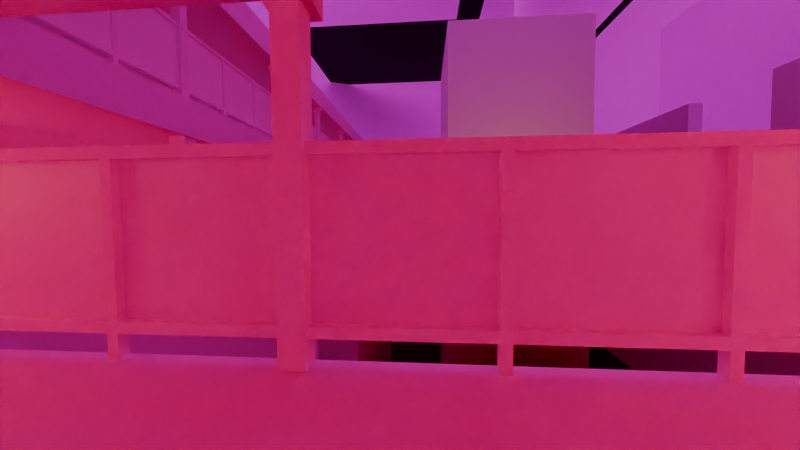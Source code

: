 # Source: Demo_scenario.blend  (saved by Blender 4.2.66; exported with 4.5.12 LTS)
import bpy
from mathutils import Matrix  # noqa: F401  (used for matrix-valued properties, if any)

bpy.ops.wm.read_factory_settings(use_empty=True)
scene = bpy.context.scene
scene.name = 'Scene'

# ---- collections
col_collection = bpy.data.collections.new('Collection'); scene.collection.children.link(col_collection)
col_collection_2 = bpy.data.collections.new('Collection 2'); scene.collection.children.link(col_collection_2)

# ---- images (referenced by path relative to the original .blend; pixels are not part of the script)
import os
ASSET_DIR = os.environ.get("B2B_ASSET_DIR", "")  # directory of the original .blend (textures are referenced by path, not embedded)
HERE = os.path.dirname(os.path.abspath(__file__))  # packed textures are extracted next to this script under _unpacked/

def load_image(name, relpath, width, height, colorspace="sRGB"):
    """Load a texture the original file referenced (path relative to the .blend, or extracted next to this script)."""
    p = next((c for c in (os.path.join(HERE, relpath), os.path.join(ASSET_DIR, relpath)) if relpath and os.path.exists(c)), "")
    if p:
        img = bpy.data.images.load(p, check_existing=True)
        img.name = name
    else:  # same state as the original file: an image datablock whose file is absent (Cycles renders it pink)
        img = bpy.data.images.new(name, width, height)
        img.source = "FILE"
        img.filepath = "//" + (relpath or name)
    img.colorspace_settings.name = colorspace
    return img
img_metal_no_copy_png = load_image('metal_no_copy.png', 'metal_no_copy.png', 1024, 1024, 'sRGB')
img_walls_png = load_image('walls.png', 'walls.png', 1024, 1024, 'sRGB')
img_bars_no_copy_png = load_image('bars_no_copy.png', 'bars_no_copy.png', 1024, 1024, 'sRGB')
img_buildings_png = load_image('buildings.png', 'buildings.png', 1024, 1024, 'sRGB')
img_sky1_png = load_image('sky1.png', 'sky1.png', 1024, 1024, 'sRGB')

# ---- materials (node trees are filled in below, after node groups)
mat_material = bpy.data.materials.new('Material')
mat_material.alpha_threshold = 0.0
mat_material.roughness = 0.5
mat_material.line_color = (0.0, 0.0, 0.0, 1.0)
mat_metal = bpy.data.materials.new('metal')
mat_material_001 = bpy.data.materials.new('Material.001')
mat_wall = bpy.data.materials.new('wall')
mat_bars = bpy.data.materials.new('bars')
mat_buildings = bpy.data.materials.new('buildings')

# ---- material node trees
mat_material.use_nodes = True; mat_material.node_tree.nodes.clear()
_N = mat_material.node_tree.nodes; _L = mat_material.node_tree.links
n0 = _N.new('ShaderNodeOutputMaterial'); n0.name = 'Material Output'; n0.location = (300, 300)
n1 = _N.new('ShaderNodeBsdfPrincipled'); n1.name = 'Principled BSDF'; n1.location = (10, 300)
n1.inputs[3].default_value = 1.45
_L.new(n1.outputs[0], n0.inputs[0])
n0.is_active_output = True
mat_metal.use_nodes = True; mat_metal.node_tree.nodes.clear()
_N = mat_metal.node_tree.nodes; _L = mat_metal.node_tree.links
n0 = _N.new('ShaderNodeBsdfPrincipled'); n0.name = 'Principled BSDF'; n0.location = (10, 300)
n0.inputs[2].default_value = 1.0
n1 = _N.new('ShaderNodeOutputMaterial'); n1.name = 'Material Output'; n1.location = (300, 300)
n2 = _N.new('ShaderNodeTexImage'); n2.name = 'Image Texture'; n2.location = (-280, 275)
n2.image = img_metal_no_copy_png
n2.interpolation = 'Closest'
_L.new(n0.outputs[0], n1.inputs[0])
_L.new(n2.outputs[0], n0.inputs[0])
n1.is_active_output = True
mat_material_001.use_nodes = True; mat_material_001.node_tree.nodes.clear()
_N = mat_material_001.node_tree.nodes; _L = mat_material_001.node_tree.links
n0 = _N.new('ShaderNodeBsdfPrincipled'); n0.name = 'Principled BSDF'; n0.location = (10, 300)
n0.inputs[0].default_value = (0.0, 0.0, 0.0, 1.0)
n0.inputs[2].default_value = 1.0
n1 = _N.new('ShaderNodeOutputMaterial'); n1.name = 'Material Output'; n1.location = (300, 300)
_L.new(n0.outputs[0], n1.inputs[0])
n1.is_active_output = True
mat_wall.use_nodes = True; mat_wall.node_tree.nodes.clear()
_N = mat_wall.node_tree.nodes; _L = mat_wall.node_tree.links
n0 = _N.new('ShaderNodeBsdfPrincipled'); n0.name = 'Principled BSDF'; n0.location = (10, 300)
n0.inputs[1].default_value = 1.0
n0.inputs[2].default_value = 1.0
n1 = _N.new('ShaderNodeOutputMaterial'); n1.name = 'Material Output'; n1.location = (300, 300)
n2 = _N.new('ShaderNodeTexImage'); n2.name = 'Image Texture'; n2.location = (-280, 275)
n2.image = img_walls_png
n2.interpolation = 'Closest'
_L.new(n0.outputs[0], n1.inputs[0])
_L.new(n2.outputs[0], n0.inputs[0])
n1.is_active_output = True
mat_bars.use_nodes = True; mat_bars.node_tree.nodes.clear()
_N = mat_bars.node_tree.nodes; _L = mat_bars.node_tree.links
n0 = _N.new('ShaderNodeBsdfPrincipled'); n0.name = 'Principled BSDF'; n0.location = (10, 300)
n1 = _N.new('ShaderNodeOutputMaterial'); n1.name = 'Material Output'; n1.location = (300, 300)
n2 = _N.new('ShaderNodeTexImage'); n2.name = 'Image Texture'; n2.location = (-280, 275)
n2.image = img_bars_no_copy_png
n2.interpolation = 'Closest'
_L.new(n0.outputs[0], n1.inputs[0])
_L.new(n2.outputs[0], n0.inputs[0])
_L.new(n2.outputs[1], n0.inputs[4])
n1.is_active_output = True
mat_buildings.use_nodes = True; mat_buildings.node_tree.nodes.clear()
_N = mat_buildings.node_tree.nodes; _L = mat_buildings.node_tree.links
n0 = _N.new('ShaderNodeBsdfPrincipled'); n0.name = 'Principled BSDF'; n0.location = (10, 300)
n0.inputs[2].default_value = 1.0
n1 = _N.new('ShaderNodeOutputMaterial'); n1.name = 'Material Output'; n1.location = (300, 300)
n2 = _N.new('ShaderNodeTexImage'); n2.name = 'Image Texture'; n2.location = (-280, 275)
n2.image = img_buildings_png
_L.new(n0.outputs[0], n1.inputs[0])
_L.new(n2.outputs[0], n0.inputs[0])
_L.new(n2.outputs[1], n0.inputs[4])
n1.is_active_output = True

# ---- world
world_world = bpy.data.worlds.new('World'); scene.world = world_world
world_world.use_nodes = True; world_world.node_tree.nodes.clear()
_N = world_world.node_tree.nodes; _L = world_world.node_tree.links
n0 = _N.new('ShaderNodeOutputWorld'); n0.name = 'World Output'; n0.location = (300, 300)
n1 = _N.new('ShaderNodeBackground'); n1.name = 'Background'; n1.location = (10, 300)
n1.inputs[1].default_value = 0.9
n2 = _N.new('ShaderNodeTexEnvironment'); n2.name = 'Environment Texture'; n2.location = (-190, 275)
n2.image = img_sky1_png
_L.new(n1.outputs[0], n0.inputs[0])
_L.new(n2.outputs[0], n1.inputs[0])
n0.is_active_output = True
world_world.color = (0.05088, 0.05088, 0.05088)
world_world.probe_resolution = '128'
world_world.sun_threshold = 15.0
world_world.sun_angle = 0.5136
world_world.use_sun_shadow = False
world_world.sun_shadow_jitter_overblur = 0.0

# ---- cameras
cam_camera_001 = bpy.data.cameras.new('Camera.001')
cam_camera_001.lens = 14.0

# ---- lights
light_point = bpy.data.lights.new('Point', 'POINT')
light_point.color = (1.0, 0.6919, 0.1503)
light_point.energy = 8233.0
light_point.shadow_soft_size = 11.92
light_point_001 = bpy.data.lights.new('Point.001', 'POINT')
light_point_001.color = (1.0, 0.5564, 0.1739)
light_point_001.energy = 4e+04
light_point_001.shadow_soft_size = 53.47
light_point_002 = bpy.data.lights.new('Point.002', 'POINT')
light_point_002.color = (1.0, 0.5564, 0.1739)
light_point_002.energy = 4e+04
light_point_002.shadow_soft_size = 53.47
light_point_003 = bpy.data.lights.new('Point.003', 'POINT')
light_point_003.color = (1.0, 0.6919, 0.1503)
light_point_003.energy = 8233.0
light_point_003.shadow_soft_size = 11.92
light_point_004 = bpy.data.lights.new('Point.004', 'POINT')
light_point_004.color = (1.0, 0.6919, 0.1503)
light_point_004.energy = 8233.0
light_point_004.shadow_soft_size = 11.92
light_point_005 = bpy.data.lights.new('Point.005', 'POINT')
light_point_005.color = (1.0, 0.6919, 0.1503)
light_point_005.energy = 8233.0
light_point_005.shadow_soft_size = 11.92
light_point_006 = bpy.data.lights.new('Point.006', 'POINT')
light_point_006.color = (0.8272, 0.8904, 0.8817)
light_point_006.energy = -4e+04
light_point_006.shadow_soft_size = 53.47
light_point_007 = bpy.data.lights.new('Point.007', 'POINT')
light_point_007.color = (0.8272, 0.8904, 0.8817)
light_point_007.energy = -4e+04
light_point_007.shadow_soft_size = 53.47

# ---- meshes
me_cube = bpy.data.meshes.new('Cube')
me_cube.from_pydata([(0.8675, 1.029, 1.0), (1.0, 1.0, -4.74), (1.0, -2.156, 1.0), (1.0, -2.156, -4.74), (-0.8675, 1.029, 1.0), (-1.0, 1.0, -4.74), (-1.0, -2.156, 1.0), (-1.0, -2.156, -4.74), (1.297, -2.156, -4.74), (1.297, -2.156, 1.0), (1.297, 1.0, -4.74), (1.297, 1.0, 1.0), (1.0, 1.0, 3.209), (1.0, -2.156, 3.209), (1.297, 1.0, 3.209), (1.297, -2.156, 3.209), (1.0, 1.381, -4.74), (-1.0, 1.381, -4.74), (0.8675, 1.352, 1.0), (-0.8675, 1.352, 1.0), (-1.0, 1.0, 1.0), (1.0, 1.0, 1.0), (-1.0, 1.381, 1.0), (1.0, 1.381, 1.0), (-0.8675, 1.0, 1.0), (-0.8675, 1.381, 1.0), (-1.0, 1.352, 1.0), (-1.0, 1.029, 1.0), (0.8675, 1.0, 1.0), (1.0, 1.029, 1.0), (1.0, 1.352, 1.0), (0.8675, 1.381, 1.0), (0.8675, 1.0, 3.665), (1.0, 1.0, 3.665), (0.8675, 1.381, 3.665), (1.0, 1.381, 3.665), (1.0, 1.029, 3.665), (-1.0, 1.352, 3.665), (-1.0, 1.381, 3.665), (-1.0, 1.0, 3.665), (-0.8675, 1.0, 3.665), (-0.8675, 1.029, 3.665), (-0.8675, 1.381, 3.665), (-0.8675, 1.352, 3.665), (-1.0, 1.029, 3.665), (0.8675, 1.029, 3.665), (1.0, 1.352, 3.665), (0.8675, 1.352, 3.665), (-0.8675, 1.029, 0.1731), (0.8675, 1.029, 0.1731), (-0.8675, 1.352, 0.1731), (0.8675, 1.352, 0.1731), (1.369, -2.661, -4.719), (1.369, -2.661, -4.189), (1.369, 2.573, -4.719), (1.369, 2.573, -4.189), (-41.24, -2.661, -4.719), (-41.24, -2.661, -4.189), (-41.24, 2.573, -4.719), (-41.24, 2.573, -4.189), (-40.46, 2.573, -4.719), (-40.46, 2.573, -4.189), (-40.46, -2.661, -4.719), (-40.46, -2.661, -4.189), (1.369, 2.409, -4.719), (1.369, 2.409, -4.189), (-41.24, 2.409, -4.719), (-41.24, 2.409, -4.189), (-40.46, 2.409, -4.189), (-40.46, 2.409, -4.719), (1.369, -2.556, -4.719), (-41.24, -2.556, -4.189), (-40.46, -2.556, -4.189), (-40.46, -2.556, -4.719), (1.369, -2.556, -4.189), (-41.24, -2.556, -4.719), (1.369, 2.409, 4.314), (1.369, 2.573, 4.314), (-40.46, 2.573, 4.314), (-41.24, 2.573, 4.314), (-41.24, -2.556, 4.314), (-41.24, -2.661, 4.314), (-40.46, -2.661, 4.314), (1.369, -2.661, 4.314), (-40.46, -2.556, 4.314), (-41.24, 2.409, 4.314), (-40.46, 2.409, 4.314), (1.369, -2.556, 4.314), (-16.2, 2.573, -4.719), (-16.2, -2.661, -4.189), (-16.2, 2.573, -4.189), (-16.2, -2.661, -4.719), (-16.2, 2.409, -4.719), (-16.2, 2.409, -4.189), (-16.2, -2.556, -4.719), (-16.2, -2.556, -4.189), (-16.2, -2.661, 4.314), (-16.2, 2.573, 4.314), (-16.2, 2.409, 4.314), (-16.2, -2.556, 4.314), (-21.1, 2.573, -4.189), (-21.1, -2.661, -4.719), (-21.1, 2.409, -4.189), (-21.1, -2.556, -4.189), (-21.1, 2.573, 4.314), (-21.1, 2.409, 4.314), (-21.1, -2.556, 4.314), (-21.1, 2.573, -4.719), (-21.1, -2.661, -4.189), (-21.1, 2.409, -4.719), (-21.1, -2.556, -4.719), (-21.1, -2.661, 4.314), (1.369, 2.573, 0.3301), (-41.24, 2.573, 0.3301), (-41.24, -2.556, 0.3301), (-41.24, 2.409, 0.3301), (-40.46, 2.573, 0.3301), (-40.46, -2.556, 0.3301), (-40.46, 2.409, 0.3301), (1.369, -2.556, 0.3301), (-40.46, -2.661, 0.3301), (1.369, -2.661, 0.3301), (1.369, 2.409, 0.3301), (-41.24, -2.661, 0.3301), (-16.2, 2.409, 0.3301), (-16.2, -2.661, 0.3301), (-16.2, 2.573, 0.3301), (-16.2, -2.556, 0.3301), (-21.1, -2.556, 0.3301), (-21.1, 2.573, 0.3301), (-21.1, 2.409, 0.3301), (-21.1, -2.661, 0.3301), (3.478, 2.571, 4.347), (3.478, 2.571, -4.347), (3.478, 1.394, 4.347), (3.478, 1.394, -4.347), (-6.564, 2.571, 4.347), (-6.564, 2.571, -4.347), (-6.564, 1.394, 4.347), (-6.564, 1.394, -4.347), (1.9, 0.9936, 2.218), (1.9, 0.9936, 1.944), (1.9, -2.211, 2.218), (1.9, -2.211, 1.944), (-1.113, 0.9936, 2.218), (-1.113, 0.9936, 1.944), (-1.113, -2.211, 2.218), (-1.113, -2.211, 1.944), (3.022, 1.0, 1.0), (3.022, 1.0, -4.74), (3.022, 1.381, 1.0), (3.022, 1.381, -4.74), (3.022, 1.029, 1.0), (3.022, 1.352, 1.0), (1.0, 1.029, 3.979), (1.0, 1.0, 3.979), (1.0, 1.352, 3.979), (1.0, 1.381, 3.979), (3.022, 1.029, 3.979), (3.022, 1.0, 3.979), (3.022, 1.352, 3.979), (3.022, 1.381, 3.979), (-1.0, -1.622, -4.74), (1.0, -1.622, 1.0), (-1.0, -1.622, 1.0), (1.0, -1.622, -4.74), (1.297, -1.622, -4.74), (1.297, -1.622, 1.0), (1.0, -1.622, 3.209), (1.297, -1.622, 3.209), (-22.22, -1.622, -4.74), (-22.22, -2.156, -4.74), (-22.22, -2.156, 1.0), (-22.22, -1.622, 1.0), (1.9, -1.602, 2.218), (1.9, -1.602, 1.944), (-1.113, -1.602, 2.218), (-1.113, -1.602, 1.944), (-22.24, -2.211, 1.944), (-22.24, -2.211, 2.218), (-22.24, -1.602, 2.218), (-22.24, -1.602, 1.944), (1.889, 0.9926, 3.406), (1.889, 0.9926, 3.133), (1.889, -2.212, 3.406), (1.889, -2.212, 3.133), (-1.124, 0.9926, 3.406), (-1.124, 0.9926, 3.133), (-1.124, -2.212, 3.406), (-1.124, -2.212, 3.133), (1.889, -1.603, 3.406), (1.889, -1.603, 3.133), (-1.124, -1.603, 3.406), (-1.124, -1.603, 3.133), (-22.25, -2.212, 3.133), (-22.25, -2.212, 3.406), (-22.25, -1.603, 3.406), (-22.25, -1.603, 3.133), (-22.34, -1.999, 3.209), (-22.34, -1.999, 1.0), (1.125, -1.999, 1.0), (1.125, -1.999, 3.209)], [], [(163, 164, 6, 2), (3, 2, 6, 7), (162, 164, 20, 5), (162, 165, 3, 7), (2, 3, 8, 9), (148, 152, 158, 159), (167, 11, 14, 169), (165, 1, 10, 166), (1, 21, 11, 10), (166, 167, 9, 8), (168, 13, 15, 169), (11, 21, 12, 14), (163, 2, 13, 168), (2, 9, 15, 13), (17, 22, 25, 31, 23, 16), (5, 20, 27, 26, 22, 17), (1, 5, 17, 16), (19, 4, 48, 50), (46, 35, 34, 47), (0, 28, 32, 45), (18, 0, 29, 30), (4, 19, 26, 27), (24, 4, 41, 40), (25, 19, 18, 31), (40, 41, 44, 39), (23, 31, 34, 35), (28, 0, 4, 24), (43, 42, 38, 37), (31, 18, 47, 34), (45, 32, 33, 36), (20, 24, 40, 39), (25, 22, 38, 42), (28, 21, 33, 32), (19, 25, 42, 43), (29, 0, 45, 36), (21, 29, 36, 33), (30, 23, 35, 46), (22, 26, 37, 38), (26, 19, 43, 37), (18, 30, 46, 47), (27, 20, 39, 44), (4, 27, 44, 41), (48, 49, 51, 50), (18, 19, 50, 51), (0, 18, 51, 49), (4, 0, 49, 48), (64, 54, 55, 65), (60, 58, 59, 61), (75, 56, 57, 71), (91, 52, 53, 89), (73, 62, 56, 75), (127, 99, 87, 119), (118, 86, 84, 117), (110, 101, 62, 73), (56, 62, 63, 57), (107, 60, 61, 100), (107, 109, 69, 60), (126, 97, 77, 112), (115, 85, 79, 113), (60, 69, 66, 58), (58, 66, 67, 59), (70, 64, 65, 74), (52, 70, 74, 53), (109, 110, 73, 69), (114, 80, 85, 115), (93, 95, 74, 65), (69, 73, 75, 66), (66, 75, 71, 67), (99, 96, 83, 87), (80, 81, 82, 84), (79, 85, 86, 78), (97, 98, 76, 77), (85, 80, 84, 86), (131, 111, 82, 120), (130, 105, 86, 118), (123, 81, 80, 114), (120, 82, 81, 123), (113, 79, 78, 116), (119, 87, 83, 121), (112, 77, 76, 122), (122, 76, 98, 124), (121, 83, 96, 125), (106, 111, 96, 99), (102, 103, 95, 93), (64, 70, 94, 92), (54, 64, 92, 88), (54, 88, 90, 55), (70, 52, 91, 94), (128, 106, 99, 127), (101, 91, 89, 108), (62, 101, 108, 63), (117, 84, 106, 128), (116, 78, 104, 129), (68, 72, 103, 102), (84, 82, 111, 106), (78, 86, 105, 104), (125, 96, 111, 131), (92, 94, 110, 109), (88, 92, 109, 107), (88, 107, 100, 90), (94, 91, 101, 110), (89, 125, 131, 108), (93, 124, 130, 102), (61, 116, 129, 100), (72, 117, 128, 103), (103, 128, 127, 95), (100, 129, 126, 90), (53, 121, 125, 89), (65, 122, 124, 93), (55, 112, 122, 65), (74, 119, 121, 53), (59, 113, 116, 61), (63, 120, 123, 57), (57, 123, 114, 71), (102, 130, 118, 68), (108, 131, 120, 63), (71, 114, 115, 67), (67, 115, 113, 59), (90, 126, 112, 55), (68, 118, 117, 72), (95, 127, 119, 74), (98, 97, 126, 124), (130, 129, 104, 105), (124, 126, 129, 130), (132, 134, 135, 133), (134, 138, 139, 135), (138, 136, 137, 139), (136, 132, 133, 137), (134, 132, 136, 138), (139, 137, 133, 135), (174, 142, 143, 175), (142, 146, 147, 143), (176, 144, 145, 177), (144, 140, 141, 145), (174, 140, 144, 176), (177, 145, 141, 175), (148, 149, 151, 150, 153, 152), (1, 16, 151, 149), (21, 1, 149, 148), (153, 150, 161, 160), (16, 23, 150, 151), (30, 29, 154, 156), (156, 154, 158, 160), (154, 155, 159, 158), (157, 156, 160, 161), (21, 148, 159, 155), (29, 21, 155, 154), (152, 153, 160, 158), (150, 23, 157, 161), (23, 30, 156, 157), (21, 163, 168, 12), (12, 168, 169, 14), (10, 11, 167, 166), (3, 165, 166, 8), (9, 167, 169, 15), (5, 1, 165, 162), (164, 162, 170, 173), (21, 28, 24, 20, 164, 163), (171, 172, 173, 170), (162, 7, 171, 170), (6, 164, 173, 172), (7, 6, 172, 171), (147, 177, 175, 143), (142, 174, 176, 146), (177, 181, 180, 176), (140, 174, 175, 141), (179, 180, 181, 178), (176, 180, 179, 146), (147, 178, 181, 177), (146, 179, 178, 147), (190, 191, 185, 184), (184, 185, 189, 188), (192, 186, 187, 193), (186, 187, 183, 182), (190, 182, 186, 192), (193, 187, 183, 191), (189, 193, 191, 185), (184, 190, 192, 188), (193, 197, 196, 192), (182, 183, 191, 190), (195, 194, 197, 196), (192, 196, 195, 188), (189, 194, 197, 193), (188, 189, 194, 195), (199, 198, 201, 200)])
me_cube.polygons.foreach_set('material_index', [3, 0, 3, 0, 0, 0, 0, 0, 0, 0, 0, 0, 3, 0, 0, 0, 0, 0, 0, 1, 0, 0, 1, 0, 0, 1, 0, 0, 1, 0, 1, 1, 1, 1, 1, 1, 1, 1, 1, 1, 1, 1, 0, 0, 0, 0, 0, 0, 0, 0, 0, 0, 0, 0, 0, 0, 0, 0, 0, 0, 0, 0, 0, 0, 0, 2, 0, 0, 0, 0, 0, 0, 0, 0, 0, 0, 0, 0, 0, 0, 0, 0, 0, 2, 0, 0, 0, 0, 0, 0, 0, 0, 0, 2, 0, 0, 0, 0, 0, 0, 0, 0, 0, 0, 0, 0, 0, 0, 0, 0, 0, 0, 0, 0, 0, 0, 0, 0, 0, 0, 0, 0, 0, 0, 0, 0, 0, 0, 0, 0, 3, 3, 3, 3, 3, 3, 0, 0, 0, 0, 0, 0, 0, 1, 1, 0, 1, 0, 0, 1, 3, 0, 0, 0, 0, 0, 3, 3, 3, 0, 3, 0, 3, 3, 3, 3, 3, 3, 3, 3, 3, 3, 3, 3, 3, 3, 3, 3, 3, 3, 3, 3, 3, 3, 3])
_uv = me_cube.uv_layers.new(name='UVMap')
_uv.uv.foreach_set('vector', [3.361, -0.2838, 2.815, -0.2838, 2.815, -0.7182, 3.361, -0.7182, 0.375, 0.75, 0.625, 0.75, 0.625, 1.0, 0.375, 1.0, 2.185, -0.1684, 2.185, 0.3875, 3.169, 0.3875, 3.169, -0.1684, 0.125, 0.708, 0.375, 0.708, 0.375, 0.75, 0.125, 0.75, 0.625, 0.75, 0.375, 0.75, 0.375, 0.75, 0.625, 0.75, 0.625, 0.5, 0.625, 0.5, 0.625, 0.5, 0.625, 0.5, 0.625, 0.708, 0.625, 0.5, 0.625, 0.5, 0.625, 0.708, 0.375, 0.708, 0.375, 0.5, 0.375, 0.5, 0.375, 0.708, 0.375, 0.5, 0.625, 0.5, 0.625, 0.5, 0.375, 0.5, 0.375, 0.708, 0.625, 0.708, 0.625, 0.75, 0.375, 0.75, 0.625, 0.708, 0.625, 0.75, 0.625, 0.75, 0.625, 0.708, 0.625, 0.5, 0.625, 0.5, 0.625, 0.5, 0.625, 0.5, 2.185, 0.3875, 1.984, 0.3875, 1.984, 0.6014, 2.185, 0.6014, 0.625, 0.75, 0.625, 0.75, 0.625, 0.75, 0.625, 0.75, 0.375, 0.25, 0.625, 0.25, 0.625, 0.2666, 0.625, 0.4834, 0.625, 0.5, 0.375, 0.5, 0.375, 0.25, 0.625, 0.25, 0.625, 0.25, 0.625, 0.25, 0.625, 0.25, 0.375, 0.25, 0.375, 0.5, 0.125, 0.5, 0.125, 0.5, 0.375, 0.5, 0.8714, 0.5, 0.8714, 0.5, 0.8714, 0.5, 0.8714, 0.5, 0.625, 0.5, 0.625, 0.5, 0.6416, 0.5, 0.6286, 0.5, 0.006557, 0.5869, 0.006557, 0.6142, 0.9849, 0.6142, 0.9849, 0.5869, 0.6286, 0.5, 0.6286, 0.5, 0.625, 0.5, 0.625, 0.5, 0.8714, 0.5, 0.8714, 0.5, 0.875, 0.5, 0.875, 0.5, 0.006557, 0.6142, 0.006557, 0.5869, 0.9849, 0.5869, 0.9849, 0.6142, 0.8584, 0.5, 0.8714, 0.5, 0.6286, 0.5, 0.6416, 0.5, 0.8584, 0.5, 0.8714, 0.5, 0.875, 0.5, 0.875, 0.5, 0.02022, 0.3722, 0.02022, 0.4979, 0.9986, 0.4979, 0.9986, 0.3722, 0.6416, 0.5, 0.6286, 0.5, 0.8714, 0.5, 0.8584, 0.5, 0.8714, 0.5, 0.8584, 0.5, 0.875, 0.5, 0.875, 0.5, 0.006557, 0.2528, 0.006557, 0.2801, 0.9849, 0.2801, 0.9849, 0.2528, 0.6286, 0.5, 0.6416, 0.5, 0.625, 0.5, 0.625, 0.5, 0.02022, 0.8266, 0.02022, 0.7008, 0.9986, 0.7008, 0.9986, 0.8266, 0.02022, 0.7008, 0.02022, 0.8266, 0.9986, 0.8266, 0.9986, 0.7008, 0.02022, 0.4979, 0.02022, 0.3722, 0.9986, 0.3722, 0.9986, 0.4979, 0.006557, 0.2801, 0.006557, 0.2528, 0.9849, 0.2528, 0.9849, 0.2801, 0.02022, 0.3722, 0.02022, 0.4979, 0.9986, 0.4979, 0.9986, 0.3722, 0.006557, 0.6142, 0.006557, 0.5869, 0.9849, 0.5869, 0.9849, 0.6142, 0.006557, 0.2801, 0.006557, 0.2528, 0.9849, 0.2528, 0.9849, 0.2801, 0.006557, 0.2528, 0.006557, 0.2801, 0.9849, 0.2801, 0.9849, 0.2528, 0.02022, 0.8266, 0.02022, 0.7008, 0.9986, 0.7008, 0.9986, 0.8266, 0.02022, 0.4979, 0.02022, 0.3722, 0.9986, 0.3722, 0.9986, 0.4979, 0.006557, 0.5869, 0.006557, 0.6142, 0.9849, 0.6142, 0.9849, 0.5869, 0.02022, 0.7008, 0.02022, 0.8266, 0.9986, 0.8266, 0.9986, 0.7008, 0.8714, 0.5, 0.6286, 0.5, 0.6286, 0.5, 0.8714, 0.5, 0.6286, 0.5, 0.8714, 0.5, 0.8714, 0.5, 0.6286, 0.5, 0.6286, 0.5, 0.6286, 0.5, 0.6286, 0.5, 0.6286, 0.5, 0.8714, 0.5, 0.6286, 0.5, 0.6286, 0.5, 0.8714, 0.5, 0.375, 0.2421, 0.375, 0.25, 0.625, 0.25, 0.625, 0.2421, 0.375, 0.4954, 0.375, 0.5, 0.625, 0.5, 0.625, 0.4954, 0.375, 0.745, 0.375, 0.75, 0.625, 0.75, 0.625, 0.745, 0.375, 0.8969, 0.375, 1.0, 0.625, 1.0, 0.625, 0.8969, 0.3704, 0.745, 0.3704, 0.75, 0.375, 0.75, 0.375, 0.745, 0.7719, 0.745, 0.7719, 0.745, 0.875, 0.745, 0.875, 0.745, 0.6296, 0.5079, 0.6296, 0.5079, 0.6296, 0.745, 0.6296, 0.745, 0.2568, 0.745, 0.2568, 0.75, 0.3704, 0.75, 0.3704, 0.745, 0.375, 0.75, 0.375, 0.7546, 0.625, 0.7546, 0.625, 0.75, 0.375, 0.3818, 0.375, 0.4954, 0.625, 0.4954, 0.625, 0.3818, 0.2568, 0.5, 0.2568, 0.5079, 0.3704, 0.5079, 0.3704, 0.5, 0.625, 0.3531, 0.625, 0.3531, 0.625, 0.25, 0.625, 0.25, 0.625, 0.5079, 0.625, 0.5079, 0.625, 0.5, 0.625, 0.5, 0.3704, 0.5, 0.3704, 0.5079, 0.375, 0.5079, 0.375, 0.5, 0.375, 0.5, 0.375, 0.5079, 0.625, 0.5079, 0.625, 0.5, 0.375, 0.005017, 0.375, 0.2421, 0.625, 0.2421, 0.625, 0.005017, 0.375, 0.0, 0.375, 0.005017, 0.625, 0.005017, 0.625, 0.0, 0.2568, 0.5079, 0.2568, 0.745, 0.3704, 0.745, 0.3704, 0.5079, 0.625, 0.745, 0.625, 0.745, 0.625, 0.5079, 0.625, 0.5079, 0.7719, 0.5079, 0.7719, 0.745, 0.875, 0.745, 0.875, 0.5079, 0.3704, 0.5079, 0.3704, 0.745, 0.375, 0.745, 0.375, 0.5079, 0.375, 0.5079, 0.375, 0.745, 0.625, 0.745, 0.625, 0.5079, 0.7719, 0.745, 0.7719, 0.75, 0.875, 0.75, 0.875, 0.745, 0.625, 0.745, 0.625, 0.75, 0.6296, 0.75, 0.6296, 0.745, 0.625, 0.5, 0.625, 0.5079, 0.6296, 0.5079, 0.6296, 0.5, 0.7719, 0.5, 0.7719, 0.5079, 0.875, 0.5079, 0.875, 0.5, 0.625, 0.5079, 0.625, 0.745, 0.6296, 0.745, 0.6296, 0.5079, 0.625, 0.8682, 0.625, 0.8682, 0.625, 0.7546, 0.625, 0.7546, 0.7432, 0.5079, 0.7432, 0.5079, 0.6296, 0.5079, 0.6296, 0.5079, 0.625, 0.75, 0.625, 0.75, 0.625, 0.745, 0.625, 0.745, 0.625, 0.7546, 0.625, 0.7546, 0.625, 0.75, 0.625, 0.75, 0.625, 0.5, 0.625, 0.5, 0.625, 0.4954, 0.625, 0.4954, 0.625, 0.005017, 0.625, 0.005017, 0.625, 0.0, 0.625, 0.0, 0.625, 0.25, 0.625, 0.25, 0.625, 0.2421, 0.625, 0.2421, 0.875, 0.5079, 0.875, 0.5079, 0.7719, 0.5079, 0.7719, 0.5079, 0.625, 1.0, 0.625, 1.0, 0.625, 0.8969, 0.625, 0.8969, 0.7432, 0.745, 0.7432, 0.75, 0.7719, 0.75, 0.7719, 0.745, 0.7432, 0.5079, 0.7432, 0.745, 0.7719, 0.745, 0.7719, 0.5079, 0.125, 0.5079, 0.125, 0.745, 0.2281, 0.745, 0.2281, 0.5079, 0.125, 0.5, 0.125, 0.5079, 0.2281, 0.5079, 0.2281, 0.5, 0.375, 0.25, 0.375, 0.3531, 0.625, 0.3531, 0.625, 0.25, 0.125, 0.745, 0.125, 0.75, 0.2281, 0.75, 0.2281, 0.745, 0.7432, 0.745, 0.7432, 0.745, 0.7719, 0.745, 0.7719, 0.745, 0.375, 0.8682, 0.375, 0.8969, 0.625, 0.8969, 0.625, 0.8682, 0.375, 0.7546, 0.375, 0.8682, 0.625, 0.8682, 0.625, 0.7546, 0.6296, 0.745, 0.6296, 0.745, 0.7432, 0.745, 0.7432, 0.745, 0.625, 0.4954, 0.625, 0.4954, 0.625, 0.3818, 0.625, 0.3818, 0.6296, 0.5079, 0.6296, 0.745, 0.7432, 0.745, 0.7432, 0.5079, 0.6296, 0.745, 0.6296, 0.75, 0.7432, 0.75, 0.7432, 0.745, 0.6296, 0.5, 0.6296, 0.5079, 0.7432, 0.5079, 0.7432, 0.5, 0.625, 0.8969, 0.625, 0.8969, 0.625, 0.8682, 0.625, 0.8682, 0.2281, 0.5079, 0.2281, 0.745, 0.2568, 0.745, 0.2568, 0.5079, 0.2281, 0.5, 0.2281, 0.5079, 0.2568, 0.5079, 0.2568, 0.5, 0.375, 0.3531, 0.375, 0.3818, 0.625, 0.3818, 0.625, 0.3531, 0.2281, 0.745, 0.2281, 0.75, 0.2568, 0.75, 0.2568, 0.745, 0.625, 0.8969, 0.625, 0.8969, 0.625, 0.8682, 0.625, 0.8682, 0.7719, 0.5079, 0.7719, 0.5079, 0.7432, 0.5079, 0.7432, 0.5079, 0.625, 0.4954, 0.625, 0.4954, 0.625, 0.3818, 0.625, 0.3818, 0.6296, 0.745, 0.6296, 0.745, 0.7432, 0.745, 0.7432, 0.745, 0.7432, 0.745, 0.7432, 0.745, 0.7719, 0.745, 0.7719, 0.745, 0.625, 0.3818, 0.625, 0.3818, 0.625, 0.3531, 0.625, 0.3531, 0.625, 1.0, 0.625, 1.0, 0.625, 0.8969, 0.625, 0.8969, 0.875, 0.5079, 0.875, 0.5079, 0.7719, 0.5079, 0.7719, 0.5079, 0.625, 0.25, 0.625, 0.25, 0.625, 0.2421, 0.625, 0.2421, 0.625, 0.005017, 0.625, 0.005017, 0.625, 0.0, 0.625, 0.0, 0.625, 0.5, 0.625, 0.5, 0.625, 0.4954, 0.625, 0.4954, 0.625, 0.7546, 0.625, 0.7546, 0.625, 0.75, 0.625, 0.75, 0.625, 0.75, 0.625, 0.75, 0.625, 0.745, 0.625, 0.745, 0.7432, 0.5079, 0.7432, 0.5079, 0.6296, 0.5079, 0.6296, 0.5079, 0.625, 0.8682, 0.625, 0.8682, 0.625, 0.7546, 0.625, 0.7546, 0.625, 0.745, 0.625, 0.745, 0.625, 0.5079, 0.625, 0.5079, 0.625, 0.5079, 0.625, 0.5079, 0.625, 0.5, 0.625, 0.5, 0.625, 0.3531, 0.625, 0.3531, 0.625, 0.25, 0.625, 0.25, 0.6296, 0.5079, 0.6296, 0.5079, 0.6296, 0.745, 0.6296, 0.745, 0.7719, 0.745, 0.7719, 0.745, 0.875, 0.745, 0.875, 0.745, 0.7719, 0.5079, 0.7719, 0.5, 0.625, 0.3531, 0.7719, 0.5079, 0.7432, 0.5079, 0.625, 0.3818, 0.7432, 0.5, 0.7432, 0.5079, 0.7719, 0.5079, 0.625, 0.3531, 0.625, 0.3818, 0.7432, 0.5079, 0.375, 0.0, 0.375, 0.25, 0.625, 0.25, 0.625, 0.0, 0.375, 0.25, 0.375, 0.5, 0.625, 0.5, 0.625, 0.25, 0.375, 0.5, 0.375, 0.75, 0.625, 0.75, 0.625, 0.5, 0.375, 0.75, 0.375, 1.0, 0.625, 1.0, 0.625, 0.75, 0.125, 0.5, 0.125, 0.75, 0.375, 0.75, 0.375, 0.5, 0.625, 0.5, 0.625, 0.75, 0.875, 0.75, 0.875, 0.5, 2.193, 0.5054, 1.964, 0.5054, 1.964, 0.4789, 2.193, 0.4789, 4.886, 0.5054, 3.755, 0.5054, 3.755, 0.4789, 4.886, 0.4789, 2.193, 0.5054, 3.167, 0.5054, 3.167, 0.4789, 2.193, 0.4789, 3.755, 0.5054, 4.886, 0.5054, 4.886, 0.4789, 3.755, 0.4789, 4.886, 0.4644, 4.886, 0.7158, 3.755, 0.7158, 3.755, 0.4644, 3.755, 0.4644, 3.755, 0.7158, 4.886, 0.7158, 4.886, 0.4644, 0.625, 0.5, 0.375, 0.5, 0.375, 0.5, 0.625, 0.5, 0.625, 0.5, 0.625, 0.5, 0.375, 0.5, 0.375, 0.5, 0.375, 0.5, 0.375, 0.5, 0.625, 0.5, 0.375, 0.5, 0.375, 0.5, 0.625, 0.5, 0.625, 0.5, 0.625, 0.5, 0.625, 0.5, 0.625, 0.5, 0.375, 0.5, 0.625, 0.5, 0.625, 0.5, 0.375, 0.5, 0.625, 0.5, 0.625, 0.5, 0.625, 0.5, 0.625, 0.5, 0.625, 0.5, 0.625, 0.5, 0.625, 0.5, 0.625, 0.5, 0.006557, 0.5869, 0.006557, 0.6142, 0.006557, 0.6142, 0.006557, 0.5869, 0.006557, 0.2528, 0.006557, 0.2801, 0.006557, 0.2801, 0.006557, 0.2528, 0.625, 0.5, 0.625, 0.5, 0.625, 0.5, 0.625, 0.5, 0.006557, 0.5869, 0.006557, 0.6142, 0.006557, 0.6142, 0.006557, 0.5869, 0.625, 0.5, 0.625, 0.5, 0.625, 0.5, 0.625, 0.5, 0.625, 0.5, 0.625, 0.5, 0.625, 0.5, 0.625, 0.5, 0.006557, 0.2528, 0.006557, 0.2801, 0.006557, 0.2801, 0.006557, 0.2528, 3.169, 0.3875, 2.185, 0.3875, 2.185, 0.6014, 3.169, 0.6014, 0.625, 0.5, 0.625, 0.708, 0.625, 0.708, 0.625, 0.5, 0.375, 0.5, 0.625, 0.5, 0.625, 0.708, 0.375, 0.708, 0.375, 0.75, 0.375, 0.708, 0.375, 0.708, 0.375, 0.75, 0.625, 0.75, 0.625, 0.708, 0.625, 0.708, 0.625, 0.75, 0.125, 0.5, 0.375, 0.5, 0.375, 0.708, 0.125, 0.708, 3.798, 0.3875, 3.798, -0.1684, -4.168, -0.1684, -4.168, 0.3875, 3.361, 1.845, 3.325, 1.845, 2.851, 1.845, 2.815, 1.845, 2.815, -0.2838, 3.361, -0.2838, 1.984, -0.1684, 1.984, 0.3875, 2.185, 0.3875, 2.185, -0.1684, 0.125, 0.708, 0.125, 0.75, 0.125, 0.75, 0.125, 0.708, 2.815, -0.7182, 2.815, -0.2838, -2.981, -0.2838, -2.981, -0.7182, 0.375, 1.0, 0.625, 1.0, 0.625, 1.0, 0.375, 1.0, 3.755, 0.4054, 3.755, 0.4644, 4.886, 0.4644, 4.886, 0.4054, 4.886, 0.4054, 4.886, 0.4644, 3.755, 0.4644, 3.755, 0.4054, 3.755, 0.4789, -4.174, 0.4789, -4.174, 0.5054, 3.755, 0.5054, 3.167, 0.5054, 2.193, 0.5054, 2.193, 0.4789, 3.167, 0.4789, 1.964, 0.5054, 2.193, 0.5054, 2.193, 0.4789, 1.964, 0.4789, 3.755, 0.4644, -4.174, 0.4644, -4.174, 0.4054, 3.755, 0.4054, 3.755, 0.4054, -4.174, 0.4054, -4.174, 0.4644, 3.755, 0.4644, 3.755, 0.5054, -4.174, 0.5054, -4.174, 0.4789, 3.755, 0.4789, 2.192, 0.6205, 2.192, 0.594, 1.964, 0.594, 1.964, 0.6205, 4.882, 0.6205, 4.882, 0.594, 3.751, 0.594, 3.751, 0.6205, 2.192, 0.6205, 3.166, 0.6205, 3.166, 0.594, 2.192, 0.594, 3.751, 0.6205, 3.751, 0.594, 4.882, 0.594, 4.882, 0.6205, 4.882, 0.4643, 4.882, 0.7157, 3.751, 0.7157, 3.751, 0.4643, 3.751, 0.4643, 3.751, 0.7157, 4.882, 0.7157, 4.882, 0.4643, 3.751, 0.4053, 3.751, 0.4643, 4.882, 0.4643, 4.882, 0.4053, 4.882, 0.4053, 4.882, 0.4643, 3.751, 0.4643, 3.751, 0.4053, 3.751, 0.594, -4.178, 0.594, -4.178, 0.6205, 3.751, 0.6205, 3.166, 0.6205, 3.166, 0.594, 2.192, 0.594, 2.192, 0.6205, 1.964, 0.6205, 1.964, 0.594, 2.192, 0.594, 2.192, 0.6205, 3.751, 0.4643, -4.178, 0.4643, -4.178, 0.4053, 3.751, 0.4053, 3.751, 0.4053, -4.178, 0.4053, -4.178, 0.4643, 3.751, 0.4643, 3.751, 0.6205, 3.751, 0.594, -4.178, 0.594, -4.178, 0.6205, -4.212, 0.3875, -4.212, 0.6014, 4.595, 0.6014, 4.595, 0.3875])
me_cube.materials.append(mat_material)
me_cube.materials.append(mat_metal)
me_cube.materials.append(mat_material_001)
me_cube.materials.append(mat_wall)
me_cube.use_mirror_vertex_groups = False
me_cube.update()
me_cube_001 = bpy.data.meshes.new('Cube.001')
me_cube_001.from_pydata([(-1.002, 0.001384, 1.002), (-1.064, -0.009364, 1.87), (-1.002, 0.03282, 1.002), (-1.064, 0.04357, 1.87), (-0.8368, 0.001384, 1.002), (-0.7749, -0.009364, 1.87), (-0.8368, 0.03282, 1.002), (-0.7749, 0.04357, 1.87), (-1.064, -0.009364, 1.95), (-1.064, 0.04357, 1.95), (-0.7749, 0.04357, 1.95), (-0.7749, -0.009364, 1.95), (-1.002, 0.001384, 1.874), (-1.002, 0.03282, 1.874), (-0.8368, 0.03282, 1.874), (-0.8368, 0.001384, 1.874), (-0.9546, 0.2368, 1.312), (-0.9546, 0.2502, 1.312), (-0.8844, 0.2368, 1.312), (-0.8844, 0.2502, 1.312), (-0.9546, 0.2368, 1.519), (-0.9546, 0.2502, 1.519), (-0.8844, 0.2502, 1.519), (-0.8844, 0.2368, 1.519), (-0.9546, 0.457, 1.312), (-0.9546, 0.4703, 1.312), (-0.8844, 0.457, 1.312), (-0.8844, 0.4703, 1.312), (-0.9546, 0.457, 1.519), (-0.9546, 0.4703, 1.519), (-0.8844, 0.4703, 1.519), (-0.8844, 0.457, 1.519), (-0.9546, 0.2368, 1.55), (-0.9546, 0.2502, 1.55), (-0.8844, 0.2502, 1.55), (-0.8844, 0.2368, 1.55), (-0.9546, 0.457, 1.55), (-0.9546, 0.4703, 1.55), (-0.8844, 0.4703, 1.55), (-0.8844, 0.457, 1.55), (-0.9546, 0.02572, 1.519), (-0.8844, 0.02572, 1.519), (-0.8844, 0.6732, 1.519), (-0.9546, 0.6732, 1.519), (-0.9546, 0.02572, 1.55), (-0.8844, 0.02572, 1.55), (-0.8844, 0.6732, 1.55), (-0.9546, 0.6732, 1.55), (-0.9546, 0.2368, 1.105), (-0.9546, 0.2502, 1.105), (-0.8844, 0.2502, 1.105), (-0.8844, 0.2368, 1.105), (-0.9546, 0.457, 1.105), (-0.9546, 0.4703, 1.105), (-0.8844, 0.4703, 1.105), (-0.8844, 0.457, 1.105), (-0.9546, 0.2368, 1.074), (-0.9546, 0.2502, 1.074), (-0.8844, 0.2502, 1.074), (-0.8844, 0.2368, 1.074), (-0.9546, 0.457, 1.074), (-0.9546, 0.4703, 1.074), (-0.8844, 0.4703, 1.074), (-0.8844, 0.457, 1.074), (-0.9546, 0.02572, 1.105), (-0.8844, 0.02572, 1.105), (-0.8844, 0.6732, 1.105), (-0.9546, 0.6732, 1.105), (-0.9546, 0.02572, 1.074), (-0.8844, 0.02572, 1.074), (-0.8844, 0.6732, 1.074), (-0.9546, 0.6732, 1.074), (-0.9546, 0.2502, 0.9844), (-0.9546, 0.2368, 0.9844), (-0.8844, 0.2502, 0.9844), (-0.8844, 0.2368, 0.9844), (-0.9546, 0.4703, 0.9844), (-0.9546, 0.457, 0.9844), (-0.8844, 0.4703, 0.9844), (-0.8844, 0.457, 0.9844), (-0.9372, 0.02352, 1.529), (-0.9372, 0.02352, 1.076), (-0.9372, 0.6683, 1.529), (-0.9372, 0.6683, 1.076)], [], [(0, 12, 13, 2), (2, 13, 14, 6), (6, 14, 15, 4), (4, 15, 12, 0), (2, 6, 4, 0), (5, 7, 10, 11), (10, 9, 8, 11), (3, 1, 8, 9), (1, 5, 11, 8), (7, 3, 9, 10), (1, 3, 7, 5), (16, 20, 21, 17), (17, 21, 22, 19), (18, 23, 20, 16), (17, 19, 18, 16), (24, 28, 29, 25), (25, 29, 30, 27), (27, 30, 31, 26), (26, 31, 28, 24), (25, 27, 26, 24), (21, 20, 32, 33), (20, 23, 41, 40), (31, 30, 38, 39), (34, 22, 31, 39), (29, 28, 36, 37), (33, 34, 39, 36), (23, 22, 34, 35), (32, 20, 40, 44), (33, 32, 35, 34), (37, 36, 39, 38), (22, 21, 28, 31), (21, 33, 36, 28), (40, 41, 45, 44), (42, 43, 47, 46), (37, 38, 46, 47), (29, 37, 47, 43), (35, 32, 44, 45), (38, 30, 42, 46), (23, 35, 45, 41), (30, 29, 43, 42), (16, 17, 49, 48), (17, 19, 50, 49), (18, 16, 48, 51), (24, 25, 53, 52), (25, 27, 54, 53), (27, 26, 55, 54), (26, 24, 52, 55), (49, 57, 56, 48), (48, 64, 65, 51), (55, 63, 62, 54), (58, 63, 55, 50), (53, 61, 60, 52), (57, 60, 63, 58), (51, 59, 58, 50), (56, 68, 64, 48), (62, 63, 79, 78), (57, 58, 74, 72), (50, 55, 52, 49), (49, 52, 60, 57), (64, 68, 69, 65), (66, 70, 71, 67), (61, 71, 70, 62), (53, 67, 71, 61), (59, 69, 68, 56), (62, 70, 66, 54), (51, 65, 69, 59), (54, 66, 67, 53), (19, 22, 23, 18, 51, 50), (72, 74, 75, 73), (76, 78, 79, 77), (60, 61, 76, 77), (58, 59, 75, 74), (56, 57, 72, 73), (63, 60, 77, 79), (61, 62, 78, 76), (59, 56, 73, 75), (80, 81, 83, 82)])
me_cube_001.polygons.foreach_set('material_index', [2, 2, 2, 2, 2, 2, 2, 2, 2, 2, 2, 2, 2, 2, 2, 2, 2, 2, 2, 2, 2, 2, 2, 2, 2, 2, 2, 2, 2, 2, 2, 2, 2, 2, 2, 2, 2, 2, 2, 2, 2, 2, 2, 2, 2, 2, 2, 2, 2, 2, 2, 2, 2, 2, 2, 2, 2, 2, 2, 2, 2, 2, 2, 2, 2, 2, 2, 2, 2, 2, 2, 2, 2, 2, 2, 2, 1])
_uv = me_cube_001.uv_layers.new(name='UVMap')
_uv.uv.foreach_set('vector', [-0.4386, 0.006548, -0.4386, 0.909, -0.3473, 0.909, -0.3473, 0.006548, 0.2058, 0.006548, 0.2058, 0.909, 0.6857, 0.909, 0.6857, 0.006548, -0.3473, 0.006548, -0.3473, 0.909, -0.4386, 0.909, -0.4386, 0.006548, 0.5042, 0.006548, 0.5042, 0.909, 0.3874, 0.909, 0.3874, 0.006548, 0.2058, 0.0634, 0.6857, 0.0634, 0.6857, 0.03085, 0.2058, 0.03085, -0.4697, 0.9048, -0.3161, 0.9048, -0.3161, 0.9885, -0.4697, 0.9885, 0.8653, 0.07453, 0.02628, 0.07453, 0.02628, 0.01973, 0.8653, 0.01973, -0.3161, 0.9048, -0.4697, 0.9048, -0.4697, 0.9885, -0.3161, 0.9885, 0.02628, 0.9048, 0.8653, 0.9048, 0.8653, 0.9885, 0.02628, 0.9885, 0.8653, 0.9048, 0.02628, 0.9048, 0.02628, 0.9885, 0.8653, 0.9885, 0.02628, 0.01973, 0.02628, 0.07453, 0.8653, 0.07453, 0.8653, 0.01973, 0.2446, 0.3276, 0.2446, 0.5422, 0.2834, 0.5422, 0.2834, 0.3276, 0.3438, 0.3276, 0.3438, 0.5422, 0.5477, 0.5422, 0.5477, 0.3276, 0.4706, 0.3276, 0.4706, 0.5422, 0.421, 0.5422, 0.421, 0.3276, 0.3438, 0.2884, 0.5477, 0.2884, 0.5477, 0.2746, 0.3438, 0.2746, 0.8835, 0.3276, 0.8835, 0.5422, 0.9222, 0.5422, 0.9222, 0.3276, 0.3438, 0.3276, 0.3438, 0.5422, 0.5477, 0.5422, 0.5477, 0.3276, 0.9222, 0.3276, 0.9222, 0.5422, 0.8835, 0.5422, 0.8835, 0.3276, 0.4706, 0.3276, 0.4706, 0.5422, 0.421, 0.5422, 0.421, 0.3276, 0.3438, 0.5163, 0.5477, 0.5163, 0.5477, 0.5025, 0.3438, 0.5025, 0.2834, 0.5422, 0.2446, 0.5422, 0.2446, 0.5741, 0.2834, 0.5741, 0.3438, 0.2746, 0.5477, 0.2746, 0.5477, 0.05605, 0.3438, 0.05605, 0.8835, 0.5422, 0.9222, 0.5422, 0.9222, 0.5741, 0.8835, 0.5741, 0.2834, 0.5741, 0.2834, 0.5422, 0.8835, 0.5422, 0.8835, 0.5741, 0.9222, 0.5422, 0.8835, 0.5422, 0.8835, 0.5741, 0.9222, 0.5741, 0.2795, 0.5404, 0.2795, 0.4698, 0.7179, 0.4698, 0.7179, 0.5404, 0.2446, 0.5422, 0.2834, 0.5422, 0.2834, 0.5741, 0.2446, 0.5741, 0.2446, 0.5741, 0.2446, 0.5422, -0.3679, 0.5422, -0.3679, 0.5741, 0.2795, 0.5404, 0.2512, 0.5404, 0.2512, 0.4698, 0.2795, 0.4698, 0.7463, 0.5404, 0.7179, 0.5404, 0.7179, 0.4698, 0.7463, 0.4698, 0.5477, 0.2884, 0.3438, 0.2884, 0.3438, 0.5025, 0.5477, 0.5025, 0.2834, 0.5422, 0.2834, 0.5741, 0.8835, 0.5741, 0.8835, 0.5422, 0.3438, 0.5422, 0.5477, 0.5422, 0.5477, 0.5741, 0.3438, 0.5741, 0.5477, 0.5422, 0.3438, 0.5422, 0.3438, 0.5741, 0.5477, 0.5741, 0.7463, 0.5404, 0.7463, 0.4698, 1.176, 0.4698, 1.176, 0.5404, 0.9222, 0.5422, 0.9222, 0.5741, 1.511, 0.5741, 1.511, 0.5422, 0.2512, 0.4698, 0.2512, 0.5404, -0.1963, 0.5404, -0.1963, 0.4698, 0.9222, 0.5741, 0.9222, 0.5422, 1.511, 0.5422, 1.511, 0.5741, 0.2446, 0.5422, 0.2446, 0.5741, -0.3679, 0.5741, -0.3679, 0.5422, 0.5477, 0.5163, 0.3438, 0.5163, 0.3438, 0.7264, 0.5477, 0.7264, 0.2446, 0.3276, 0.2834, 0.3276, 0.2834, 0.1131, 0.2446, 0.1131, 0.3438, 0.3276, 0.5477, 0.3276, 0.5477, 0.1131, 0.3438, 0.1131, 0.4706, 0.3276, 0.421, 0.3276, 0.421, 0.1131, 0.4706, 0.1131, 0.8835, 0.3276, 0.9222, 0.3276, 0.9222, 0.1131, 0.8835, 0.1131, 0.3438, 0.3276, 0.5477, 0.3276, 0.5477, 0.1131, 0.3438, 0.1131, 0.9222, 0.3276, 0.8835, 0.3276, 0.8835, 0.1131, 0.9222, 0.1131, 0.4706, 0.3276, 0.421, 0.3276, 0.421, 0.1131, 0.4706, 0.1131, 0.2834, 0.1131, 0.2834, 0.08111, 0.2446, 0.08111, 0.2446, 0.1131, 0.3438, 0.2746, 0.3438, 0.05605, 0.5477, 0.05605, 0.5477, 0.2746, 0.8835, 0.1131, 0.8835, 0.08111, 0.9222, 0.08111, 0.9222, 0.1131, 0.2834, 0.08111, 0.8835, 0.08111, 0.8835, 0.1131, 0.2834, 0.1131, 0.9222, 0.1131, 0.9222, 0.08111, 0.8835, 0.08111, 0.8835, 0.1131, 0.3438, 0.2884, 0.3438, 0.5025, 0.5477, 0.5025, 0.5477, 0.2884, 0.2446, 0.1131, 0.2446, 0.08111, 0.2834, 0.08111, 0.2834, 0.1131, 0.2446, 0.08111, -0.3679, 0.08111, -0.3679, 0.1131, 0.2446, 0.1131, 0.9222, 0.08111, 0.8835, 0.08111, 0.8835, -0.01154, 0.9222, -0.01154, 0.3438, 0.08111, 0.5477, 0.08111, 0.5477, -0.01154, 0.3438, -0.01154, 0.5477, 0.2884, 0.5477, 0.5025, 0.3438, 0.5025, 0.3438, 0.2884, 0.2834, 0.1131, 0.8835, 0.1131, 0.8835, 0.08111, 0.2834, 0.08111, 0.3438, 0.1131, 0.3438, 0.08111, 0.5477, 0.08111, 0.5477, 0.1131, 0.5477, 0.1131, 0.5477, 0.08111, 0.3438, 0.08111, 0.3438, 0.1131, 0.3438, 0.5163, 0.3438, 0.7264, 0.5477, 0.7264, 0.5477, 0.5163, 0.9222, 0.1131, 1.511, 0.1131, 1.511, 0.08111, 0.9222, 0.08111, 0.5477, 0.2746, 0.5477, 0.05605, 0.3438, 0.05605, 0.3438, 0.2746, 0.9222, 0.08111, 1.511, 0.08111, 1.511, 0.1131, 0.9222, 0.1131, 0.2446, 0.1131, -0.3679, 0.1131, -0.3679, 0.08111, 0.2446, 0.08111, 0.5477, 0.5163, 0.5477, 0.7264, 0.3438, 0.7264, 0.3438, 0.5163, 0.2834, 0.3276, 0.2834, 0.5422, 0.2446, 0.5422, 0.2446, 0.3276, 0.2446, 0.1131, 0.2834, 0.1131, 0.3438, 0.2884, 0.5477, 0.2884, 0.5477, 0.2746, 0.3438, 0.2746, 0.3438, 0.5163, 0.5477, 0.5163, 0.5477, 0.5025, 0.3438, 0.5025, 0.8835, 0.08111, 0.9222, 0.08111, 0.9222, -0.01154, 0.8835, -0.01154, 0.2834, 0.08111, 0.2446, 0.08111, 0.2446, -0.01154, 0.2834, -0.01154, 0.2446, 0.08111, 0.2834, 0.08111, 0.2834, -0.01154, 0.2446, -0.01154, 0.4706, 0.08111, 0.421, 0.08111, 0.421, -0.01154, 0.4706, -0.01154, 0.3438, 0.08111, 0.5477, 0.08111, 0.5477, -0.01154, 0.3438, -0.01154, 0.4706, 0.08111, 0.421, 0.08111, 0.421, -0.01154, 0.4706, -0.01154, -2.457, 2.578, -2.457, -1.578, 3.457, -1.578, 3.457, 2.578])
me_cube_001.materials.append(mat_material)
me_cube_001.materials.append(mat_bars)
me_cube_001.materials.append(mat_metal)
me_cube_001.use_mirror_vertex_groups = False
me_cube_001.update()
me_cube_002 = bpy.data.meshes.new('Cube.002')
me_cube_002.from_pydata([(-1.0, -1.0, -1.0), (-1.0, -1.0, 1.0), (-1.0, 1.0, -1.0), (-1.0, 1.0, 1.0), (1.0, -1.0, -1.0), (1.0, -1.0, 1.0), (1.0, 1.0, -1.0), (1.0, 1.0, 1.0), (-0.8891, -0.4822, -34.52), (-0.9407, -0.4822, -33.48), (-0.8891, 0.4822, -34.52), (-0.9407, 0.4822, -33.48), (0.9897, -0.4822, -0.3176), (0.9382, -0.4822, 0.7285), (0.9897, 0.4822, -0.3176), (0.9382, 0.4822, 0.7285), (0.949, -0.4822, -33.75), (0.8966, -0.4822, -34.79), (0.949, 0.4822, -33.75), (0.8966, 0.4822, -34.79), (-0.9028, -0.4822, 0.9909), (-0.9552, -0.4822, -0.0401), (-0.9028, 0.4822, 0.9909), (-0.9552, 0.4822, -0.0401)], [], [(0, 1, 3, 2), (2, 3, 7, 6), (6, 7, 5, 4), (4, 5, 1, 0), (2, 6, 4, 0), (7, 3, 1, 5), (8, 9, 11, 10), (10, 11, 15, 14), (14, 15, 13, 12), (12, 13, 9, 8), (10, 14, 12, 8), (15, 11, 9, 13), (16, 17, 19, 18), (18, 19, 23, 22), (22, 23, 21, 20), (20, 21, 17, 16), (18, 22, 20, 16), (23, 19, 17, 21)])
_uv = me_cube_002.uv_layers.new(name='UVMap')
_uv.uv.foreach_set('vector', [0.1212, 0.9343, 0.1212, 0.9902, 0.8814, 0.9902, 0.8814, 0.9343, 0.1185, 0.9343, 0.1185, 0.9902, 0.8787, 0.9902, 0.8787, 0.9343, 0.8814, 0.9343, 0.8814, 0.9902, 0.1212, 0.9902, 0.1212, 0.9343, 0.8787, 0.9343, 0.8787, 0.9902, 0.1185, 0.9902, 0.1185, 0.9343, 0.1185, 0.6754, 0.8787, 0.6754, 0.8787, 0.6195, 0.1185, 0.6195, 0.8787, 0.6754, 0.1185, 0.6754, 0.1185, 0.6195, 0.8787, 0.6195, 0.318, -0.002496, 0.318, 0.02674, 0.6846, 0.02674, 0.6846, -0.002496, 0.1606, -0.002496, 0.141, 0.02674, 0.8552, 0.9826, 0.8748, 0.9534, 0.6846, 0.9534, 0.6846, 0.9826, 0.318, 0.9826, 0.318, 0.9534, 0.8748, 0.9534, 0.8552, 0.9826, 0.141, 0.02674, 0.1606, -0.002496, 0.6846, -0.002496, 0.6846, 0.9534, 0.318, 0.9534, 0.318, -0.002496, 0.6846, 0.9826, 0.6846, 0.02674, 0.318, 0.02674, 0.318, 0.9826, 0.318, 0.01898, 0.318, -0.00983, 0.6846, -0.00983, 0.6846, 0.01898, 0.8593, 0.01898, 0.8394, -0.00983, 0.1355, 0.9611, 0.1554, 0.9899, 0.6846, 0.9899, 0.6846, 0.9611, 0.318, 0.9611, 0.318, 0.9899, 0.1554, 0.9899, 0.1355, 0.9611, 0.8394, -0.00983, 0.8593, 0.01898, 0.6846, 0.01898, 0.6846, 0.9899, 0.318, 0.9899, 0.318, 0.01898, 0.6846, 0.9611, 0.6846, -0.00983, 0.318, -0.00983, 0.318, 0.9611])
me_cube_002.materials.append(mat_metal)
me_cube_002.update()
me_cube_004 = bpy.data.meshes.new('Cube.004')
me_cube_004.from_pydata([(-1.0, -1.0, -1.0), (-1.0, -1.0, 1.0), (-1.0, 1.0, -1.0), (-1.0, 1.0, 1.0), (1.0, -1.0, -1.0), (1.0, -1.0, 1.0), (1.0, 1.0, -1.0), (1.0, 1.0, 1.0), (-0.8891, -0.4822, -34.52), (-0.9407, -0.4822, -33.48), (-0.8891, 0.4822, -34.52), (-0.9407, 0.4822, -33.48), (0.9897, -0.4822, -0.3176), (0.9382, -0.4822, 0.7285), (0.9897, 0.4822, -0.3176), (0.9382, 0.4822, 0.7285), (0.949, -0.4822, -33.75), (0.8966, -0.4822, -34.79), (0.949, 0.4822, -33.75), (0.8966, 0.4822, -34.79), (-0.9028, -0.4822, 0.9909), (-0.9552, -0.4822, -0.0401), (-0.9028, 0.4822, 0.9909), (-0.9552, 0.4822, -0.0401)], [], [(0, 1, 3, 2), (2, 3, 7, 6), (6, 7, 5, 4), (4, 5, 1, 0), (2, 6, 4, 0), (7, 3, 1, 5), (8, 9, 11, 10), (10, 11, 15, 14), (14, 15, 13, 12), (12, 13, 9, 8), (10, 14, 12, 8), (15, 11, 9, 13), (16, 17, 19, 18), (18, 19, 23, 22), (22, 23, 21, 20), (20, 21, 17, 16), (18, 22, 20, 16), (23, 19, 17, 21)])
_uv = me_cube_004.uv_layers.new(name='UVMap')
_uv.uv.foreach_set('vector', [0.1212, 0.9343, 0.1212, 0.9902, 0.8814, 0.9902, 0.8814, 0.9343, 0.1185, 0.9343, 0.1185, 0.9902, 0.8787, 0.9902, 0.8787, 0.9343, 0.8814, 0.9343, 0.8814, 0.9902, 0.1212, 0.9902, 0.1212, 0.9343, 0.8787, 0.9343, 0.8787, 0.9902, 0.1185, 0.9902, 0.1185, 0.9343, 0.1185, 0.6754, 0.8787, 0.6754, 0.8787, 0.6195, 0.1185, 0.6195, 0.8787, 0.6754, 0.1185, 0.6754, 0.1185, 0.6195, 0.8787, 0.6195, 0.318, -0.002496, 0.318, 0.02674, 0.6846, 0.02674, 0.6846, -0.002496, 0.1606, -0.002496, 0.141, 0.02674, 0.8552, 0.9826, 0.8748, 0.9534, 0.6846, 0.9534, 0.6846, 0.9826, 0.318, 0.9826, 0.318, 0.9534, 0.8748, 0.9534, 0.8552, 0.9826, 0.141, 0.02674, 0.1606, -0.002496, 0.6846, -0.002496, 0.6846, 0.9534, 0.318, 0.9534, 0.318, -0.002496, 0.6846, 0.9826, 0.6846, 0.02674, 0.318, 0.02674, 0.318, 0.9826, 0.318, 0.01898, 0.318, -0.00983, 0.6846, -0.00983, 0.6846, 0.01898, 0.8593, 0.01898, 0.8394, -0.00983, 0.1355, 0.9611, 0.1554, 0.9899, 0.6846, 0.9899, 0.6846, 0.9611, 0.318, 0.9611, 0.318, 0.9899, 0.1554, 0.9899, 0.1355, 0.9611, 0.8394, -0.00983, 0.8593, 0.01898, 0.6846, 0.01898, 0.6846, 0.9899, 0.318, 0.9899, 0.318, 0.01898, 0.6846, 0.9611, 0.6846, -0.00983, 0.318, -0.00983, 0.318, 0.9611])
me_cube_004.materials.append(mat_metal)
me_cube_004.update()
me_cube_005 = bpy.data.meshes.new('Cube.005')
me_cube_005.from_pydata([(-1.0, -1.0, -1.0), (-1.0, -1.0, 1.0), (-1.0, 1.0, -1.0), (-1.0, 1.0, 1.0), (1.0, -1.0, -1.0), (1.0, -1.0, 1.0), (1.0, 1.0, -1.0), (1.0, 1.0, 1.0), (-0.8891, -0.4822, -34.52), (-0.9407, -0.4822, -33.48), (-0.8891, 0.4822, -34.52), (-0.9407, 0.4822, -33.48), (0.9897, -0.4822, -0.3176), (0.9382, -0.4822, 0.7285), (0.9897, 0.4822, -0.3176), (0.9382, 0.4822, 0.7285), (0.949, -0.4822, -33.75), (0.8966, -0.4822, -34.79), (0.949, 0.4822, -33.75), (0.8966, 0.4822, -34.79), (-0.9028, -0.4822, 0.9909), (-0.9552, -0.4822, -0.0401), (-0.9028, 0.4822, 0.9909), (-0.9552, 0.4822, -0.0401)], [], [(0, 1, 3, 2), (2, 3, 7, 6), (6, 7, 5, 4), (4, 5, 1, 0), (2, 6, 4, 0), (7, 3, 1, 5), (8, 9, 11, 10), (10, 11, 15, 14), (14, 15, 13, 12), (12, 13, 9, 8), (10, 14, 12, 8), (15, 11, 9, 13), (16, 17, 19, 18), (18, 19, 23, 22), (22, 23, 21, 20), (20, 21, 17, 16), (18, 22, 20, 16), (23, 19, 17, 21)])
_uv = me_cube_005.uv_layers.new(name='UVMap')
_uv.uv.foreach_set('vector', [0.1212, 0.9343, 0.1212, 0.9902, 0.8814, 0.9902, 0.8814, 0.9343, 0.1185, 0.9343, 0.1185, 0.9902, 0.8787, 0.9902, 0.8787, 0.9343, 0.8814, 0.9343, 0.8814, 0.9902, 0.1212, 0.9902, 0.1212, 0.9343, 0.8787, 0.9343, 0.8787, 0.9902, 0.1185, 0.9902, 0.1185, 0.9343, 0.1185, 0.6754, 0.8787, 0.6754, 0.8787, 0.6195, 0.1185, 0.6195, 0.8787, 0.6754, 0.1185, 0.6754, 0.1185, 0.6195, 0.8787, 0.6195, 0.318, -0.002496, 0.318, 0.02674, 0.6846, 0.02674, 0.6846, -0.002496, 0.1606, -0.002496, 0.141, 0.02674, 0.8552, 0.9826, 0.8748, 0.9534, 0.6846, 0.9534, 0.6846, 0.9826, 0.318, 0.9826, 0.318, 0.9534, 0.8748, 0.9534, 0.8552, 0.9826, 0.141, 0.02674, 0.1606, -0.002496, 0.6846, -0.002496, 0.6846, 0.9534, 0.318, 0.9534, 0.318, -0.002496, 0.6846, 0.9826, 0.6846, 0.02674, 0.318, 0.02674, 0.318, 0.9826, 0.318, 0.01898, 0.318, -0.00983, 0.6846, -0.00983, 0.6846, 0.01898, 0.8593, 0.01898, 0.8394, -0.00983, 0.1355, 0.9611, 0.1554, 0.9899, 0.6846, 0.9899, 0.6846, 0.9611, 0.318, 0.9611, 0.318, 0.9899, 0.1554, 0.9899, 0.1355, 0.9611, 0.8394, -0.00983, 0.8593, 0.01898, 0.6846, 0.01898, 0.6846, 0.9899, 0.318, 0.9899, 0.318, 0.01898, 0.6846, 0.9611, 0.6846, -0.00983, 0.318, -0.00983, 0.318, 0.9611])
me_cube_005.materials.append(mat_metal)
me_cube_005.update()
me_cube_006 = bpy.data.meshes.new('Cube.006')
me_cube_006.from_pydata([(-1.0, -1.0, -1.0), (-1.0, -1.0, 1.0), (-1.0, 1.0, -1.0), (-1.0, 1.0, 1.0), (1.0, -1.0, -1.0), (1.0, -1.0, 1.0), (1.0, 1.0, -1.0), (1.0, 1.0, 1.0), (-0.8891, -0.4822, -34.52), (-0.9407, -0.4822, -33.48), (-0.8891, 0.4822, -34.52), (-0.9407, 0.4822, -33.48), (0.9897, -0.4822, -0.3176), (0.9382, -0.4822, 0.7285), (0.9897, 0.4822, -0.3176), (0.9382, 0.4822, 0.7285), (0.949, -0.4822, -33.75), (0.8966, -0.4822, -34.79), (0.949, 0.4822, -33.75), (0.8966, 0.4822, -34.79), (-0.9028, -0.4822, 0.9909), (-0.9552, -0.4822, -0.0401), (-0.9028, 0.4822, 0.9909), (-0.9552, 0.4822, -0.0401)], [], [(0, 1, 3, 2), (2, 3, 7, 6), (6, 7, 5, 4), (4, 5, 1, 0), (2, 6, 4, 0), (7, 3, 1, 5), (8, 9, 11, 10), (10, 11, 15, 14), (14, 15, 13, 12), (12, 13, 9, 8), (10, 14, 12, 8), (15, 11, 9, 13), (16, 17, 19, 18), (18, 19, 23, 22), (22, 23, 21, 20), (20, 21, 17, 16), (18, 22, 20, 16), (23, 19, 17, 21)])
_uv = me_cube_006.uv_layers.new(name='UVMap')
_uv.uv.foreach_set('vector', [0.1212, 0.9343, 0.1212, 0.9902, 0.8814, 0.9902, 0.8814, 0.9343, 0.1185, 0.9343, 0.1185, 0.9902, 0.8787, 0.9902, 0.8787, 0.9343, 0.8814, 0.9343, 0.8814, 0.9902, 0.1212, 0.9902, 0.1212, 0.9343, 0.8787, 0.9343, 0.8787, 0.9902, 0.1185, 0.9902, 0.1185, 0.9343, 0.1185, 0.6754, 0.8787, 0.6754, 0.8787, 0.6195, 0.1185, 0.6195, 0.8787, 0.6754, 0.1185, 0.6754, 0.1185, 0.6195, 0.8787, 0.6195, 0.318, -0.002496, 0.318, 0.02674, 0.6846, 0.02674, 0.6846, -0.002496, 0.1606, -0.002496, 0.141, 0.02674, 0.8552, 0.9826, 0.8748, 0.9534, 0.6846, 0.9534, 0.6846, 0.9826, 0.318, 0.9826, 0.318, 0.9534, 0.8748, 0.9534, 0.8552, 0.9826, 0.141, 0.02674, 0.1606, -0.002496, 0.6846, -0.002496, 0.6846, 0.9534, 0.318, 0.9534, 0.318, -0.002496, 0.6846, 0.9826, 0.6846, 0.02674, 0.318, 0.02674, 0.318, 0.9826, 0.318, 0.01898, 0.318, -0.00983, 0.6846, -0.00983, 0.6846, 0.01898, 0.8593, 0.01898, 0.8394, -0.00983, 0.1355, 0.9611, 0.1554, 0.9899, 0.6846, 0.9899, 0.6846, 0.9611, 0.318, 0.9611, 0.318, 0.9899, 0.1554, 0.9899, 0.1355, 0.9611, 0.8394, -0.00983, 0.8593, 0.01898, 0.6846, 0.01898, 0.6846, 0.9899, 0.318, 0.9899, 0.318, 0.01898, 0.6846, 0.9611, 0.6846, -0.00983, 0.318, -0.00983, 0.318, 0.9611])
me_cube_006.materials.append(mat_metal)
me_cube_006.update()
me_cube_007 = bpy.data.meshes.new('Cube.007')
me_cube_007.from_pydata([(-0.7953, 1.029, 1.736), (0.7953, 1.029, 1.736), (-0.8675, 1.352, 1.808), (0.8675, 1.352, 1.808), (-0.7953, 1.029, 1.006), (0.7953, 1.029, 1.006), (-0.8675, 1.352, 0.9335), (0.8675, 1.352, 0.9335), (-0.8675, 1.029, 1.808), (0.8675, 1.029, 1.808), (-0.8675, 1.029, 0.9335), (0.8675, 1.029, 0.9335), (-0.7953, 1.331, 1.736), (0.7953, 1.331, 1.736), (-0.7953, 1.331, 1.006), (0.7953, 1.331, 1.006), (0.7953, 1.055, 1.006), (0.7953, 1.055, 1.736), (-0.7953, 1.055, 1.736), (-0.7953, 1.055, 1.006), (0.4362, 1.029, 1.006), (0.4362, 1.029, 1.736), (0.4362, 1.055, 1.736), (0.4362, 1.055, 1.006), (-0.4105, 1.029, 1.006), (-0.4105, 1.029, 1.736), (-0.4105, 1.055, 1.736), (-0.4105, 1.055, 1.006)], [], [(8, 9, 3, 2), (10, 6, 7, 11), (9, 11, 7, 3), (17, 13, 15, 16), (2, 6, 10, 8), (3, 7, 6, 2), (1, 9, 8, 0), (4, 10, 11, 5), (5, 11, 9, 1), (0, 8, 10, 4), (12, 14, 15, 13), (18, 12, 13, 17), (19, 14, 12, 18), (16, 15, 14, 19), (5, 16, 19, 4), (19, 27, 24, 4), (0, 18, 17, 1), (1, 21, 20, 5), (21, 22, 23, 20), (17, 22, 21, 1), (5, 20, 23, 16), (16, 23, 22, 17), (24, 27, 26, 25), (4, 24, 25, 0), (0, 25, 26, 18), (18, 26, 27, 19)])
_uv = me_cube_007.uv_layers.new(name='UVMap')
_uv.uv.foreach_set('vector', [0.8714, 0.5, 0.6286, 0.5, 0.6286, 0.5, 0.8714, 0.5, 0.8714, 0.5, 0.8714, 0.5, 0.6286, 0.5, 0.6286, 0.5, 0.6286, 0.5, 0.6286, 0.5, 0.6286, 0.5, 0.6286, 0.5, 0.6387, 0.5, 0.6387, 0.5, 0.6387, 0.5, 0.6387, 0.5, 0.8714, 0.5, 0.8714, 0.5, 0.8714, 0.5, 0.8714, 0.5, 0.6286, 0.5, 0.6286, 0.5, 0.8714, 0.5, 0.8714, 0.5, 0.6387, 0.5, 0.6286, 0.5, 0.8714, 0.5, 0.8613, 0.5, 0.8613, 0.5, 0.8714, 0.5, 0.6286, 0.5, 0.6387, 0.5, 0.6387, 0.5, 0.6286, 0.5, 0.6286, 0.5, 0.6387, 0.5, 0.8613, 0.5, 0.8714, 0.5, 0.8714, 0.5, 0.8613, 0.5, 0.8613, 0.5, 0.8613, 0.5, 0.6387, 0.5, 0.6387, 0.5, 0.8613, 0.5, 0.8613, 0.5, 0.6387, 0.5, 0.6387, 0.5, 0.8613, 0.5, 0.8613, 0.5, 0.8613, 0.5, 0.8613, 0.5, 0.6387, 0.5, 0.6387, 0.5, 0.8613, 0.5, 0.8613, 0.5, 0.6387, 0.5, 0.6387, 0.5, 0.8613, 0.5, 0.8613, 0.5, 0.8613, 0.5, 0.8613, 0.5, 0.8613, 0.5, 0.8613, 0.5, 0.8613, 0.5, 0.8613, 0.5, 0.6387, 0.5, 0.6387, 0.5, 0.6387, 0.5, 0.6387, 0.5, 0.6387, 0.5, 0.6387, 0.5, 0.6387, 0.5, 0.6387, 0.5, 0.6387, 0.5, 0.6387, 0.5, 0.6387, 0.5, 0.6387, 0.5, 0.6387, 0.5, 0.6387, 0.5, 0.6387, 0.5, 0.6387, 0.5, 0.6387, 0.5, 0.6387, 0.5, 0.6387, 0.5, 0.6387, 0.5, 0.6387, 0.5, 0.6387, 0.5, 0.8613, 0.5, 0.8613, 0.5, 0.8613, 0.5, 0.8613, 0.5, 0.8613, 0.5, 0.8613, 0.5, 0.8613, 0.5, 0.8613, 0.5, 0.8613, 0.5, 0.8613, 0.5, 0.8613, 0.5, 0.8613, 0.5, 0.8613, 0.5, 0.8613, 0.5, 0.8613, 0.5, 0.8613, 0.5])
me_cube_007.materials.append(mat_material)
me_cube_007.use_mirror_vertex_groups = False
me_cube_007.update()
me_cube_010 = bpy.data.meshes.new('Cube.010')
me_cube_010.from_pydata([(-1.0, -1.0, -1.0), (-1.0, -1.0, 1.0), (-1.0, 1.0, -1.0), (-1.0, 1.0, 1.0), (1.0, -1.0, -1.0), (1.0, -1.0, 1.0), (1.0, 1.0, -1.0), (1.0, 1.0, 1.0), (-1.0, -16.76, 1.838), (-1.0, 16.76, 1.838), (1.0, -16.76, 1.838), (1.0, 16.76, 1.838), (-3.091, -4.885, 1.838), (-3.091, 4.885, 1.838), (-2.402, -4.885, 1.838), (-2.402, 4.885, 1.838), (21.96, -0.3447, 1.838), (-8.895, -0.3447, 1.838), (21.96, 0.3447, 1.838), (-8.895, 0.3447, 1.838), (18.57, 3.615, 1.662), (-18.63, 3.615, 1.662), (18.57, 3.857, 1.662), (-18.63, 3.857, 1.662), (-8.921, -5.604, 1.838), (-8.921, 0.2817, 1.838), (-4.402, -5.604, 1.838), (-4.402, 0.2817, 1.838), (-11.29, -20.05, 3.786), (-11.29, 26.88, 3.786), (-7.474, -20.05, 3.786), (-7.474, 26.88, 3.786), (3.667, -15.61, 1.838), (14.11, 16.24, 1.838), (5.567, -16.24, 1.838), (16.01, 15.61, 1.838)], [], [(0, 1, 3, 2), (2, 3, 7, 6), (6, 7, 5, 4), (4, 5, 1, 0), (2, 6, 4, 0), (7, 3, 1, 5), (11, 10, 8, 9), (15, 14, 12, 13), (19, 18, 16, 17), (23, 22, 20, 21), (27, 26, 24, 25), (31, 30, 28, 29), (35, 34, 32, 33)])
me_cube_010.polygons.foreach_set('material_index', [1, 1, 1, 1, 1, 1, 0, 0, 0, 0, 0, 0, 0])
_uv = me_cube_010.uv_layers.new(name='UVMap')
_uv.uv.foreach_set('vector', [0.375, 0.0, 0.625, 0.0, 0.625, 0.25, 0.375, 0.25, 0.375, 0.25, 0.625, 0.25, 0.625, 0.5, 0.375, 0.5, 0.375, 0.5, 0.625, 0.5, 0.625, 0.75, 0.375, 0.75, 0.375, 0.75, 0.625, 0.75, 0.625, 1.0, 0.375, 1.0, 0.125, 0.5, 0.375, 0.5, 0.375, 0.75, 0.125, 0.75, 0.625, 0.5, 0.875, 0.5, 0.875, 0.75, 0.625, 0.75, 0.625, 0.5, 0.625, 0.75, 0.875, 0.75, 0.875, 0.5, 0.625, 0.5, 0.625, 0.75, 0.875, 0.75, 0.875, 0.5, 0.625, 0.5, 0.625, 0.75, 0.875, 0.75, 0.875, 0.5, 0.625, 0.5, 0.625, 0.75, 0.875, 0.75, 0.875, 0.5, 0.625, 0.5, 0.625, 0.75, 0.875, 0.75, 0.875, 0.5, 0.625, 0.5, 0.625, 0.75, 0.875, 0.75, 0.875, 0.5, 0.625, 0.5, 0.625, 0.75, 0.875, 0.75, 0.875, 0.5])
me_cube_010.materials.append(mat_material_001)
me_cube_010.materials.append(mat_material)
me_cube_010.update()
me_cube_011 = bpy.data.meshes.new('Cube.011')
me_cube_011.from_pydata([(-1.0, -1.0, -1.0), (-1.0, -1.0, 1.0), (-1.0, 1.0, -1.0), (-1.0, 1.0, 1.0), (1.0, -1.0, -1.0), (1.0, -1.0, 1.0), (1.0, 1.0, -1.0), (1.0, 1.0, 1.0), (0.09559, 0.4463, 0.8253), (0.09559, 0.4463, 0.865), (0.09559, 5.478, 0.8253), (0.09559, 5.478, 0.865), (0.1487, 0.4463, 0.8253), (0.1487, 0.4463, 0.865), (0.1487, 5.478, 0.8253), (0.1487, 5.478, 0.865), (-0.4325, 0.4463, 0.8253), (-0.4325, 0.4463, 0.865), (-0.4325, 5.478, 0.8253), (-0.4325, 5.478, 0.865), (-0.3795, 0.4463, 0.8253), (-0.3795, 0.4463, 0.865), (-0.3795, 5.478, 0.8253), (-0.3795, 5.478, 0.865)], [], [(0, 1, 3, 2), (2, 3, 7, 6), (6, 7, 5, 4), (4, 5, 1, 0), (2, 6, 4, 0), (7, 3, 1, 5), (8, 9, 11, 10), (10, 11, 15, 14), (14, 15, 13, 12), (12, 13, 9, 8), (10, 14, 12, 8), (15, 11, 9, 13), (16, 17, 19, 18), (18, 19, 23, 22), (22, 23, 21, 20), (20, 21, 17, 16), (18, 22, 20, 16), (23, 19, 17, 21)])
_uv = me_cube_011.uv_layers.new(name='UVMap')
_uv.uv.foreach_set('vector', [0.375, 0.0, 0.625, 0.0, 0.625, 0.25, 0.375, 0.25, 0.375, 0.25, 0.625, 0.25, 0.625, 0.5, 0.375, 0.5, 0.375, 0.5, 0.625, 0.5, 0.625, 0.75, 0.375, 0.75, 0.375, 0.75, 0.625, 0.75, 0.625, 1.0, 0.375, 1.0, 0.125, 0.5, 0.375, 0.5, 0.375, 0.75, 0.125, 0.75, 0.625, 0.5, 0.875, 0.5, 0.875, 0.75, 0.625, 0.75, 0.375, 0.0, 0.625, 0.0, 0.625, 0.25, 0.375, 0.25, 0.375, 0.25, 0.625, 0.25, 0.625, 0.5, 0.375, 0.5, 0.375, 0.5, 0.625, 0.5, 0.625, 0.75, 0.375, 0.75, 0.375, 0.75, 0.625, 0.75, 0.625, 1.0, 0.375, 1.0, 0.125, 0.5, 0.375, 0.5, 0.375, 0.75, 0.125, 0.75, 0.625, 0.5, 0.875, 0.5, 0.875, 0.75, 0.625, 0.75, 0.375, 0.0, 0.625, 0.0, 0.625, 0.25, 0.375, 0.25, 0.375, 0.25, 0.625, 0.25, 0.625, 0.5, 0.375, 0.5, 0.375, 0.5, 0.625, 0.5, 0.625, 0.75, 0.375, 0.75, 0.375, 0.75, 0.625, 0.75, 0.625, 1.0, 0.375, 1.0, 0.125, 0.5, 0.375, 0.5, 0.375, 0.75, 0.125, 0.75, 0.625, 0.5, 0.875, 0.5, 0.875, 0.75, 0.625, 0.75])
me_cube_011.update()
me_cube_012 = bpy.data.meshes.new('Cube.012')
me_cube_012.from_pydata([(-1.002, 0.001384, 1.002), (-1.064, -0.009364, 1.87), (-1.002, 0.03282, 1.002), (-1.064, 0.04357, 1.87), (-0.8368, 0.001384, 1.002), (-0.7749, -0.009364, 1.87), (-0.8368, 0.03282, 1.002), (-0.7749, 0.04357, 1.87), (-1.064, -0.009364, 1.95), (-1.064, 0.04357, 1.95), (-0.7749, 0.04357, 1.95), (-0.7749, -0.009364, 1.95), (-1.002, 0.001384, 1.874), (-1.002, 0.03282, 1.874), (-0.8368, 0.03282, 1.874), (-0.8368, 0.001384, 1.874), (-0.9546, 0.2368, 1.312), (-0.9546, 0.2502, 1.312), (-0.8844, 0.2368, 1.312), (-0.8844, 0.2502, 1.312), (-0.9546, 0.2368, 1.519), (-0.9546, 0.2502, 1.519), (-0.8844, 0.2502, 1.519), (-0.8844, 0.2368, 1.519), (-0.9546, 0.457, 1.312), (-0.9546, 0.4703, 1.312), (-0.8844, 0.457, 1.312), (-0.8844, 0.4703, 1.312), (-0.9546, 0.457, 1.519), (-0.9546, 0.4703, 1.519), (-0.8844, 0.4703, 1.519), (-0.8844, 0.457, 1.519), (-0.9546, 0.2368, 1.55), (-0.9546, 0.2502, 1.55), (-0.8844, 0.2502, 1.55), (-0.8844, 0.2368, 1.55), (-0.9546, 0.457, 1.55), (-0.9546, 0.4703, 1.55), (-0.8844, 0.4703, 1.55), (-0.8844, 0.457, 1.55), (-0.9546, 0.02572, 1.519), (-0.8844, 0.02572, 1.519), (-0.8844, 0.6732, 1.519), (-0.9546, 0.6732, 1.519), (-0.9546, 0.02572, 1.55), (-0.8844, 0.02572, 1.55), (-0.8844, 0.6732, 1.55), (-0.9546, 0.6732, 1.55), (-0.9546, 0.2368, 1.105), (-0.9546, 0.2502, 1.105), (-0.8844, 0.2502, 1.105), (-0.8844, 0.2368, 1.105), (-0.9546, 0.457, 1.105), (-0.9546, 0.4703, 1.105), (-0.8844, 0.4703, 1.105), (-0.8844, 0.457, 1.105), (-0.9546, 0.2368, 1.074), (-0.9546, 0.2502, 1.074), (-0.8844, 0.2502, 1.074), (-0.8844, 0.2368, 1.074), (-0.9546, 0.457, 1.074), (-0.9546, 0.4703, 1.074), (-0.8844, 0.4703, 1.074), (-0.8844, 0.457, 1.074), (-0.9546, 0.02572, 1.105), (-0.8844, 0.02572, 1.105), (-0.8844, 0.6732, 1.105), (-0.9546, 0.6732, 1.105), (-0.9546, 0.02572, 1.074), (-0.8844, 0.02572, 1.074), (-0.8844, 0.6732, 1.074), (-0.9546, 0.6732, 1.074), (-0.9546, 0.2502, 0.9844), (-0.9546, 0.2368, 0.9844), (-0.8844, 0.2502, 0.9844), (-0.8844, 0.2368, 0.9844), (-0.9546, 0.4703, 0.9844), (-0.9546, 0.457, 0.9844), (-0.8844, 0.4703, 0.9844), (-0.8844, 0.457, 0.9844), (-0.9372, 0.02352, 1.529), (-0.9372, 0.02352, 1.076), (-0.9372, 0.6683, 1.529), (-0.9372, 0.6683, 1.076)], [], [(0, 12, 13, 2), (2, 13, 14, 6), (6, 14, 15, 4), (4, 15, 12, 0), (2, 6, 4, 0), (5, 7, 10, 11), (10, 9, 8, 11), (3, 1, 8, 9), (1, 5, 11, 8), (7, 3, 9, 10), (1, 3, 7, 5), (16, 20, 21, 17), (17, 21, 22, 19), (18, 23, 20, 16), (17, 19, 18, 16), (24, 28, 29, 25), (25, 29, 30, 27), (27, 30, 31, 26), (26, 31, 28, 24), (25, 27, 26, 24), (21, 20, 32, 33), (20, 23, 41, 40), (31, 30, 38, 39), (34, 22, 31, 39), (29, 28, 36, 37), (33, 34, 39, 36), (23, 22, 34, 35), (32, 20, 40, 44), (33, 32, 35, 34), (37, 36, 39, 38), (22, 21, 28, 31), (21, 33, 36, 28), (40, 41, 45, 44), (42, 43, 47, 46), (37, 38, 46, 47), (29, 37, 47, 43), (35, 32, 44, 45), (38, 30, 42, 46), (23, 35, 45, 41), (30, 29, 43, 42), (16, 17, 49, 48), (17, 19, 50, 49), (18, 16, 48, 51), (24, 25, 53, 52), (25, 27, 54, 53), (27, 26, 55, 54), (26, 24, 52, 55), (49, 57, 56, 48), (48, 64, 65, 51), (55, 63, 62, 54), (58, 63, 55, 50), (53, 61, 60, 52), (57, 60, 63, 58), (51, 59, 58, 50), (56, 68, 64, 48), (62, 63, 79, 78), (57, 58, 74, 72), (50, 55, 52, 49), (49, 52, 60, 57), (64, 68, 69, 65), (66, 70, 71, 67), (61, 71, 70, 62), (53, 67, 71, 61), (59, 69, 68, 56), (62, 70, 66, 54), (51, 65, 69, 59), (54, 66, 67, 53), (19, 22, 23, 18, 51, 50), (72, 74, 75, 73), (76, 78, 79, 77), (60, 61, 76, 77), (58, 59, 75, 74), (56, 57, 72, 73), (63, 60, 77, 79), (61, 62, 78, 76), (59, 56, 73, 75), (80, 81, 83, 82)])
me_cube_012.polygons.foreach_set('material_index', [2, 2, 2, 2, 2, 2, 2, 2, 2, 2, 2, 2, 2, 2, 2, 2, 2, 2, 2, 2, 2, 2, 2, 2, 2, 2, 2, 2, 2, 2, 2, 2, 2, 2, 2, 2, 2, 2, 2, 2, 2, 2, 2, 2, 2, 2, 2, 2, 2, 2, 2, 2, 2, 2, 2, 2, 2, 2, 2, 2, 2, 2, 2, 2, 2, 2, 2, 2, 2, 2, 2, 2, 2, 2, 2, 2, 1])
_uv = me_cube_012.uv_layers.new(name='UVMap')
_uv.uv.foreach_set('vector', [-0.4386, 0.006548, -0.4386, 0.909, -0.3473, 0.909, -0.3473, 0.006548, 0.2058, 0.006548, 0.2058, 0.909, 0.6857, 0.909, 0.6857, 0.006548, -0.3473, 0.006548, -0.3473, 0.909, -0.4386, 0.909, -0.4386, 0.006548, 0.5042, 0.006548, 0.5042, 0.909, 0.3874, 0.909, 0.3874, 0.006548, 0.2058, 0.0634, 0.6857, 0.0634, 0.6857, 0.03085, 0.2058, 0.03085, -0.4697, 0.9048, -0.3161, 0.9048, -0.3161, 0.9885, -0.4697, 0.9885, 0.8653, 0.07453, 0.02628, 0.07453, 0.02628, 0.01973, 0.8653, 0.01973, -0.3161, 0.9048, -0.4697, 0.9048, -0.4697, 0.9885, -0.3161, 0.9885, 0.02628, 0.9048, 0.8653, 0.9048, 0.8653, 0.9885, 0.02628, 0.9885, 0.8653, 0.9048, 0.02628, 0.9048, 0.02628, 0.9885, 0.8653, 0.9885, 0.02628, 0.01973, 0.02628, 0.07453, 0.8653, 0.07453, 0.8653, 0.01973, 0.2446, 0.3276, 0.2446, 0.5422, 0.2834, 0.5422, 0.2834, 0.3276, 0.3438, 0.3276, 0.3438, 0.5422, 0.5477, 0.5422, 0.5477, 0.3276, 0.4706, 0.3276, 0.4706, 0.5422, 0.421, 0.5422, 0.421, 0.3276, 0.3438, 0.2884, 0.5477, 0.2884, 0.5477, 0.2746, 0.3438, 0.2746, 0.8835, 0.3276, 0.8835, 0.5422, 0.9222, 0.5422, 0.9222, 0.3276, 0.3438, 0.3276, 0.3438, 0.5422, 0.5477, 0.5422, 0.5477, 0.3276, 0.9222, 0.3276, 0.9222, 0.5422, 0.8835, 0.5422, 0.8835, 0.3276, 0.4706, 0.3276, 0.4706, 0.5422, 0.421, 0.5422, 0.421, 0.3276, 0.3438, 0.5163, 0.5477, 0.5163, 0.5477, 0.5025, 0.3438, 0.5025, 0.2834, 0.5422, 0.2446, 0.5422, 0.2446, 0.5741, 0.2834, 0.5741, 0.3438, 0.2746, 0.5477, 0.2746, 0.5477, 0.05605, 0.3438, 0.05605, 0.8835, 0.5422, 0.9222, 0.5422, 0.9222, 0.5741, 0.8835, 0.5741, 0.2834, 0.5741, 0.2834, 0.5422, 0.8835, 0.5422, 0.8835, 0.5741, 0.9222, 0.5422, 0.8835, 0.5422, 0.8835, 0.5741, 0.9222, 0.5741, 0.2795, 0.5404, 0.2795, 0.4698, 0.7179, 0.4698, 0.7179, 0.5404, 0.2446, 0.5422, 0.2834, 0.5422, 0.2834, 0.5741, 0.2446, 0.5741, 0.2446, 0.5741, 0.2446, 0.5422, -0.3679, 0.5422, -0.3679, 0.5741, 0.2795, 0.5404, 0.2512, 0.5404, 0.2512, 0.4698, 0.2795, 0.4698, 0.7463, 0.5404, 0.7179, 0.5404, 0.7179, 0.4698, 0.7463, 0.4698, 0.5477, 0.2884, 0.3438, 0.2884, 0.3438, 0.5025, 0.5477, 0.5025, 0.2834, 0.5422, 0.2834, 0.5741, 0.8835, 0.5741, 0.8835, 0.5422, 0.3438, 0.5422, 0.5477, 0.5422, 0.5477, 0.5741, 0.3438, 0.5741, 0.5477, 0.5422, 0.3438, 0.5422, 0.3438, 0.5741, 0.5477, 0.5741, 0.7463, 0.5404, 0.7463, 0.4698, 1.176, 0.4698, 1.176, 0.5404, 0.9222, 0.5422, 0.9222, 0.5741, 1.511, 0.5741, 1.511, 0.5422, 0.2512, 0.4698, 0.2512, 0.5404, -0.1963, 0.5404, -0.1963, 0.4698, 0.9222, 0.5741, 0.9222, 0.5422, 1.511, 0.5422, 1.511, 0.5741, 0.2446, 0.5422, 0.2446, 0.5741, -0.3679, 0.5741, -0.3679, 0.5422, 0.5477, 0.5163, 0.3438, 0.5163, 0.3438, 0.7264, 0.5477, 0.7264, 0.2446, 0.3276, 0.2834, 0.3276, 0.2834, 0.1131, 0.2446, 0.1131, 0.3438, 0.3276, 0.5477, 0.3276, 0.5477, 0.1131, 0.3438, 0.1131, 0.4706, 0.3276, 0.421, 0.3276, 0.421, 0.1131, 0.4706, 0.1131, 0.8835, 0.3276, 0.9222, 0.3276, 0.9222, 0.1131, 0.8835, 0.1131, 0.3438, 0.3276, 0.5477, 0.3276, 0.5477, 0.1131, 0.3438, 0.1131, 0.9222, 0.3276, 0.8835, 0.3276, 0.8835, 0.1131, 0.9222, 0.1131, 0.4706, 0.3276, 0.421, 0.3276, 0.421, 0.1131, 0.4706, 0.1131, 0.2834, 0.1131, 0.2834, 0.08111, 0.2446, 0.08111, 0.2446, 0.1131, 0.3438, 0.2746, 0.3438, 0.05605, 0.5477, 0.05605, 0.5477, 0.2746, 0.8835, 0.1131, 0.8835, 0.08111, 0.9222, 0.08111, 0.9222, 0.1131, 0.2834, 0.08111, 0.8835, 0.08111, 0.8835, 0.1131, 0.2834, 0.1131, 0.9222, 0.1131, 0.9222, 0.08111, 0.8835, 0.08111, 0.8835, 0.1131, 0.3438, 0.2884, 0.3438, 0.5025, 0.5477, 0.5025, 0.5477, 0.2884, 0.2446, 0.1131, 0.2446, 0.08111, 0.2834, 0.08111, 0.2834, 0.1131, 0.2446, 0.08111, -0.3679, 0.08111, -0.3679, 0.1131, 0.2446, 0.1131, 0.9222, 0.08111, 0.8835, 0.08111, 0.8835, -0.01154, 0.9222, -0.01154, 0.3438, 0.08111, 0.5477, 0.08111, 0.5477, -0.01154, 0.3438, -0.01154, 0.5477, 0.2884, 0.5477, 0.5025, 0.3438, 0.5025, 0.3438, 0.2884, 0.2834, 0.1131, 0.8835, 0.1131, 0.8835, 0.08111, 0.2834, 0.08111, 0.3438, 0.1131, 0.3438, 0.08111, 0.5477, 0.08111, 0.5477, 0.1131, 0.5477, 0.1131, 0.5477, 0.08111, 0.3438, 0.08111, 0.3438, 0.1131, 0.3438, 0.5163, 0.3438, 0.7264, 0.5477, 0.7264, 0.5477, 0.5163, 0.9222, 0.1131, 1.511, 0.1131, 1.511, 0.08111, 0.9222, 0.08111, 0.5477, 0.2746, 0.5477, 0.05605, 0.3438, 0.05605, 0.3438, 0.2746, 0.9222, 0.08111, 1.511, 0.08111, 1.511, 0.1131, 0.9222, 0.1131, 0.2446, 0.1131, -0.3679, 0.1131, -0.3679, 0.08111, 0.2446, 0.08111, 0.5477, 0.5163, 0.5477, 0.7264, 0.3438, 0.7264, 0.3438, 0.5163, 0.2834, 0.3276, 0.2834, 0.5422, 0.2446, 0.5422, 0.2446, 0.3276, 0.2446, 0.1131, 0.2834, 0.1131, 0.3438, 0.2884, 0.5477, 0.2884, 0.5477, 0.2746, 0.3438, 0.2746, 0.3438, 0.5163, 0.5477, 0.5163, 0.5477, 0.5025, 0.3438, 0.5025, 0.8835, 0.08111, 0.9222, 0.08111, 0.9222, -0.01154, 0.8835, -0.01154, 0.2834, 0.08111, 0.2446, 0.08111, 0.2446, -0.01154, 0.2834, -0.01154, 0.2446, 0.08111, 0.2834, 0.08111, 0.2834, -0.01154, 0.2446, -0.01154, 0.4706, 0.08111, 0.421, 0.08111, 0.421, -0.01154, 0.4706, -0.01154, 0.3438, 0.08111, 0.5477, 0.08111, 0.5477, -0.01154, 0.3438, -0.01154, 0.4706, 0.08111, 0.421, 0.08111, 0.421, -0.01154, 0.4706, -0.01154, -2.457, 2.578, -2.457, -1.578, 3.457, -1.578, 3.457, 2.578])
me_cube_012.materials.append(mat_material)
me_cube_012.materials.append(mat_bars)
me_cube_012.materials.append(mat_metal)
me_cube_012.use_mirror_vertex_groups = False
me_cube_012.update()
me_plane = bpy.data.meshes.new('Plane')
me_plane.from_pydata([(-1.0, -1.0, 0.0), (1.0, -1.0, 0.0), (-1.0, 1.0, 0.0), (1.0, 1.0, 0.0), (-2.365, -1.391, 1.377), (-0.1153, -1.391, -1.377), (-2.365, 2.165, 1.377), (-0.1153, 2.165, -1.377), (-0.3232, -1.391, 4.009), (-1.704, -1.391, 0.7318), (-0.3232, 2.165, 4.009), (-1.704, 2.165, 0.7318), (2.499, -1.391, 0.9934), (0.2496, -1.391, 3.747), (2.499, 2.165, 0.9934), (0.2496, 2.165, 3.747), (0.4575, -1.391, -1.639), (1.838, -1.391, 1.639), (0.4575, 2.165, -1.639), (1.838, 2.165, 1.639), (2.292, -2.829, -3.58), (-2.472, -2.829, -2.376), (2.292, 2.085, -3.58), (-2.472, 2.085, -2.376), (-4.005, -2.184, -1.966), (-4.511, -2.184, 4.101), (-4.005, 3.904, -1.966), (-4.511, 3.904, 4.101), (-3.334, -2.184, 5.899), (2.703, -2.184, 6.692), (-3.334, 3.904, 5.899), (2.703, 3.904, 6.692), (3.212, -2.184, 3.941), (3.205, -2.184, -2.147), (3.212, 3.904, 3.941), (3.205, 3.904, -2.147)], [], [(0, 1, 3, 2), (4, 5, 7, 6), (8, 9, 11, 10), (12, 13, 15, 14), (16, 17, 19, 18), (20, 22, 23, 21), (24, 26, 27, 25), (28, 30, 31, 29), (32, 34, 35, 33)])
_uv = me_plane.uv_layers.new(name='UVMap')
_uv.uv.foreach_set('vector', [0.201, 0.0, 0.799, 0.0, 0.799, 1.0, 0.201, 1.0, 0.201, 0.0, 0.799, 0.0, 0.799, 1.0, 0.201, 1.0, 0.201, 0.0, 0.799, 0.0, 0.799, 1.0, 0.201, 1.0, 0.201, 0.0, 0.799, 0.0, 0.799, 1.0, 0.201, 1.0, 0.201, 0.0, 0.799, 0.0, 0.799, 1.0, 0.201, 1.0, 0.201, 0.0, 0.201, 1.0, 0.799, 1.0, 0.799, 0.0, 0.201, 0.0, 0.201, 1.0, 0.799, 1.0, 0.799, 0.0, 0.201, 0.0, 0.201, 1.0, 0.799, 1.0, 0.799, 0.0, 0.201, 0.0, 0.201, 1.0, 0.799, 1.0, 0.799, 0.0])
me_plane.materials.append(mat_buildings)
me_plane.update()
me_cube_013 = bpy.data.meshes.new('Cube.013')
me_cube_013.from_pydata([(-1.002, 0.001384, 1.002), (-1.064, -0.009364, 1.87), (-1.002, 0.03282, 1.002), (-1.064, 0.04357, 1.87), (-0.8368, 0.001384, 1.002), (-0.7749, -0.009364, 1.87), (-0.8368, 0.03282, 1.002), (-0.7749, 0.04357, 1.87), (-1.064, -0.009364, 1.95), (-1.064, 0.04357, 1.95), (-0.7749, 0.04357, 1.95), (-0.7749, -0.009364, 1.95), (-1.002, 0.001384, 1.874), (-1.002, 0.03282, 1.874), (-0.8368, 0.03282, 1.874), (-0.8368, 0.001384, 1.874), (-0.9546, 0.2368, 1.312), (-0.9546, 0.2502, 1.312), (-0.8844, 0.2368, 1.312), (-0.8844, 0.2502, 1.312), (-0.9546, 0.2368, 1.519), (-0.9546, 0.2502, 1.519), (-0.8844, 0.2502, 1.519), (-0.8844, 0.2368, 1.519), (-0.9546, 0.457, 1.312), (-0.9546, 0.4703, 1.312), (-0.8844, 0.457, 1.312), (-0.8844, 0.4703, 1.312), (-0.9546, 0.457, 1.519), (-0.9546, 0.4703, 1.519), (-0.8844, 0.4703, 1.519), (-0.8844, 0.457, 1.519), (-0.9546, 0.2368, 1.55), (-0.9546, 0.2502, 1.55), (-0.8844, 0.2502, 1.55), (-0.8844, 0.2368, 1.55), (-0.9546, 0.457, 1.55), (-0.9546, 0.4703, 1.55), (-0.8844, 0.4703, 1.55), (-0.8844, 0.457, 1.55), (-0.9546, 0.02572, 1.519), (-0.8844, 0.02572, 1.519), (-0.8844, 0.6732, 1.519), (-0.9546, 0.6732, 1.519), (-0.9546, 0.02572, 1.55), (-0.8844, 0.02572, 1.55), (-0.8844, 0.6732, 1.55), (-0.9546, 0.6732, 1.55), (-0.9546, 0.2368, 1.105), (-0.9546, 0.2502, 1.105), (-0.8844, 0.2502, 1.105), (-0.8844, 0.2368, 1.105), (-0.9546, 0.457, 1.105), (-0.9546, 0.4703, 1.105), (-0.8844, 0.4703, 1.105), (-0.8844, 0.457, 1.105), (-0.9546, 0.2368, 1.074), (-0.9546, 0.2502, 1.074), (-0.8844, 0.2502, 1.074), (-0.8844, 0.2368, 1.074), (-0.9546, 0.457, 1.074), (-0.9546, 0.4703, 1.074), (-0.8844, 0.4703, 1.074), (-0.8844, 0.457, 1.074), (-0.9546, 0.02572, 1.105), (-0.8844, 0.02572, 1.105), (-0.8844, 0.6732, 1.105), (-0.9546, 0.6732, 1.105), (-0.9546, 0.02572, 1.074), (-0.8844, 0.02572, 1.074), (-0.8844, 0.6732, 1.074), (-0.9546, 0.6732, 1.074), (-0.9546, 0.2502, 0.9844), (-0.9546, 0.2368, 0.9844), (-0.8844, 0.2502, 0.9844), (-0.8844, 0.2368, 0.9844), (-0.9546, 0.4703, 0.9844), (-0.9546, 0.457, 0.9844), (-0.8844, 0.4703, 0.9844), (-0.8844, 0.457, 0.9844), (-0.9372, 0.02352, 1.529), (-0.9372, 0.02352, 1.076), (-0.9372, 0.6683, 1.529), (-0.9372, 0.6683, 1.076)], [], [(0, 12, 13, 2), (2, 13, 14, 6), (6, 14, 15, 4), (4, 15, 12, 0), (2, 6, 4, 0), (5, 7, 10, 11), (10, 9, 8, 11), (3, 1, 8, 9), (1, 5, 11, 8), (7, 3, 9, 10), (1, 3, 7, 5), (16, 20, 21, 17), (17, 21, 22, 19), (18, 23, 20, 16), (17, 19, 18, 16), (24, 28, 29, 25), (25, 29, 30, 27), (27, 30, 31, 26), (26, 31, 28, 24), (25, 27, 26, 24), (21, 20, 32, 33), (20, 23, 41, 40), (31, 30, 38, 39), (34, 22, 31, 39), (29, 28, 36, 37), (33, 34, 39, 36), (23, 22, 34, 35), (32, 20, 40, 44), (33, 32, 35, 34), (37, 36, 39, 38), (22, 21, 28, 31), (21, 33, 36, 28), (40, 41, 45, 44), (42, 43, 47, 46), (37, 38, 46, 47), (29, 37, 47, 43), (35, 32, 44, 45), (38, 30, 42, 46), (23, 35, 45, 41), (30, 29, 43, 42), (16, 17, 49, 48), (17, 19, 50, 49), (18, 16, 48, 51), (24, 25, 53, 52), (25, 27, 54, 53), (27, 26, 55, 54), (26, 24, 52, 55), (49, 57, 56, 48), (48, 64, 65, 51), (55, 63, 62, 54), (58, 63, 55, 50), (53, 61, 60, 52), (57, 60, 63, 58), (51, 59, 58, 50), (56, 68, 64, 48), (62, 63, 79, 78), (57, 58, 74, 72), (50, 55, 52, 49), (49, 52, 60, 57), (64, 68, 69, 65), (66, 70, 71, 67), (61, 71, 70, 62), (53, 67, 71, 61), (59, 69, 68, 56), (62, 70, 66, 54), (51, 65, 69, 59), (54, 66, 67, 53), (19, 22, 23, 18, 51, 50), (72, 74, 75, 73), (76, 78, 79, 77), (60, 61, 76, 77), (58, 59, 75, 74), (56, 57, 72, 73), (63, 60, 77, 79), (61, 62, 78, 76), (59, 56, 73, 75), (80, 81, 83, 82)])
me_cube_013.polygons.foreach_set('material_index', [2, 2, 2, 2, 2, 2, 2, 2, 2, 2, 2, 2, 2, 2, 2, 2, 2, 2, 2, 2, 2, 2, 2, 2, 2, 2, 2, 2, 2, 2, 2, 2, 2, 2, 2, 2, 2, 2, 2, 2, 2, 2, 2, 2, 2, 2, 2, 2, 2, 2, 2, 2, 2, 2, 2, 2, 2, 2, 2, 2, 2, 2, 2, 2, 2, 2, 2, 2, 2, 2, 2, 2, 2, 2, 2, 2, 1])
_uv = me_cube_013.uv_layers.new(name='UVMap')
_uv.uv.foreach_set('vector', [-0.4386, 0.006548, -0.4386, 0.909, -0.3473, 0.909, -0.3473, 0.006548, 0.2058, 0.006548, 0.2058, 0.909, 0.6857, 0.909, 0.6857, 0.006548, -0.3473, 0.006548, -0.3473, 0.909, -0.4386, 0.909, -0.4386, 0.006548, 0.5042, 0.006548, 0.5042, 0.909, 0.3874, 0.909, 0.3874, 0.006548, 0.2058, 0.0634, 0.6857, 0.0634, 0.6857, 0.03085, 0.2058, 0.03085, -0.4697, 0.9048, -0.3161, 0.9048, -0.3161, 0.9885, -0.4697, 0.9885, 0.8653, 0.07453, 0.02628, 0.07453, 0.02628, 0.01973, 0.8653, 0.01973, -0.3161, 0.9048, -0.4697, 0.9048, -0.4697, 0.9885, -0.3161, 0.9885, 0.02628, 0.9048, 0.8653, 0.9048, 0.8653, 0.9885, 0.02628, 0.9885, 0.8653, 0.9048, 0.02628, 0.9048, 0.02628, 0.9885, 0.8653, 0.9885, 0.02628, 0.01973, 0.02628, 0.07453, 0.8653, 0.07453, 0.8653, 0.01973, 0.2446, 0.3276, 0.2446, 0.5422, 0.2834, 0.5422, 0.2834, 0.3276, 0.3438, 0.3276, 0.3438, 0.5422, 0.5477, 0.5422, 0.5477, 0.3276, 0.4706, 0.3276, 0.4706, 0.5422, 0.421, 0.5422, 0.421, 0.3276, 0.3438, 0.2884, 0.5477, 0.2884, 0.5477, 0.2746, 0.3438, 0.2746, 0.8835, 0.3276, 0.8835, 0.5422, 0.9222, 0.5422, 0.9222, 0.3276, 0.3438, 0.3276, 0.3438, 0.5422, 0.5477, 0.5422, 0.5477, 0.3276, 0.9222, 0.3276, 0.9222, 0.5422, 0.8835, 0.5422, 0.8835, 0.3276, 0.4706, 0.3276, 0.4706, 0.5422, 0.421, 0.5422, 0.421, 0.3276, 0.3438, 0.5163, 0.5477, 0.5163, 0.5477, 0.5025, 0.3438, 0.5025, 0.2834, 0.5422, 0.2446, 0.5422, 0.2446, 0.5741, 0.2834, 0.5741, 0.3438, 0.2746, 0.5477, 0.2746, 0.5477, 0.05605, 0.3438, 0.05605, 0.8835, 0.5422, 0.9222, 0.5422, 0.9222, 0.5741, 0.8835, 0.5741, 0.2834, 0.5741, 0.2834, 0.5422, 0.8835, 0.5422, 0.8835, 0.5741, 0.9222, 0.5422, 0.8835, 0.5422, 0.8835, 0.5741, 0.9222, 0.5741, 0.2795, 0.5404, 0.2795, 0.4698, 0.7179, 0.4698, 0.7179, 0.5404, 0.2446, 0.5422, 0.2834, 0.5422, 0.2834, 0.5741, 0.2446, 0.5741, 0.2446, 0.5741, 0.2446, 0.5422, -0.3679, 0.5422, -0.3679, 0.5741, 0.2795, 0.5404, 0.2512, 0.5404, 0.2512, 0.4698, 0.2795, 0.4698, 0.7463, 0.5404, 0.7179, 0.5404, 0.7179, 0.4698, 0.7463, 0.4698, 0.5477, 0.2884, 0.3438, 0.2884, 0.3438, 0.5025, 0.5477, 0.5025, 0.2834, 0.5422, 0.2834, 0.5741, 0.8835, 0.5741, 0.8835, 0.5422, 0.3438, 0.5422, 0.5477, 0.5422, 0.5477, 0.5741, 0.3438, 0.5741, 0.5477, 0.5422, 0.3438, 0.5422, 0.3438, 0.5741, 0.5477, 0.5741, 0.7463, 0.5404, 0.7463, 0.4698, 1.176, 0.4698, 1.176, 0.5404, 0.9222, 0.5422, 0.9222, 0.5741, 1.511, 0.5741, 1.511, 0.5422, 0.2512, 0.4698, 0.2512, 0.5404, -0.1963, 0.5404, -0.1963, 0.4698, 0.9222, 0.5741, 0.9222, 0.5422, 1.511, 0.5422, 1.511, 0.5741, 0.2446, 0.5422, 0.2446, 0.5741, -0.3679, 0.5741, -0.3679, 0.5422, 0.5477, 0.5163, 0.3438, 0.5163, 0.3438, 0.7264, 0.5477, 0.7264, 0.2446, 0.3276, 0.2834, 0.3276, 0.2834, 0.1131, 0.2446, 0.1131, 0.3438, 0.3276, 0.5477, 0.3276, 0.5477, 0.1131, 0.3438, 0.1131, 0.4706, 0.3276, 0.421, 0.3276, 0.421, 0.1131, 0.4706, 0.1131, 0.8835, 0.3276, 0.9222, 0.3276, 0.9222, 0.1131, 0.8835, 0.1131, 0.3438, 0.3276, 0.5477, 0.3276, 0.5477, 0.1131, 0.3438, 0.1131, 0.9222, 0.3276, 0.8835, 0.3276, 0.8835, 0.1131, 0.9222, 0.1131, 0.4706, 0.3276, 0.421, 0.3276, 0.421, 0.1131, 0.4706, 0.1131, 0.2834, 0.1131, 0.2834, 0.08111, 0.2446, 0.08111, 0.2446, 0.1131, 0.3438, 0.2746, 0.3438, 0.05605, 0.5477, 0.05605, 0.5477, 0.2746, 0.8835, 0.1131, 0.8835, 0.08111, 0.9222, 0.08111, 0.9222, 0.1131, 0.2834, 0.08111, 0.8835, 0.08111, 0.8835, 0.1131, 0.2834, 0.1131, 0.9222, 0.1131, 0.9222, 0.08111, 0.8835, 0.08111, 0.8835, 0.1131, 0.3438, 0.2884, 0.3438, 0.5025, 0.5477, 0.5025, 0.5477, 0.2884, 0.2446, 0.1131, 0.2446, 0.08111, 0.2834, 0.08111, 0.2834, 0.1131, 0.2446, 0.08111, -0.3679, 0.08111, -0.3679, 0.1131, 0.2446, 0.1131, 0.9222, 0.08111, 0.8835, 0.08111, 0.8835, -0.01154, 0.9222, -0.01154, 0.3438, 0.08111, 0.5477, 0.08111, 0.5477, -0.01154, 0.3438, -0.01154, 0.5477, 0.2884, 0.5477, 0.5025, 0.3438, 0.5025, 0.3438, 0.2884, 0.2834, 0.1131, 0.8835, 0.1131, 0.8835, 0.08111, 0.2834, 0.08111, 0.3438, 0.1131, 0.3438, 0.08111, 0.5477, 0.08111, 0.5477, 0.1131, 0.5477, 0.1131, 0.5477, 0.08111, 0.3438, 0.08111, 0.3438, 0.1131, 0.3438, 0.5163, 0.3438, 0.7264, 0.5477, 0.7264, 0.5477, 0.5163, 0.9222, 0.1131, 1.511, 0.1131, 1.511, 0.08111, 0.9222, 0.08111, 0.5477, 0.2746, 0.5477, 0.05605, 0.3438, 0.05605, 0.3438, 0.2746, 0.9222, 0.08111, 1.511, 0.08111, 1.511, 0.1131, 0.9222, 0.1131, 0.2446, 0.1131, -0.3679, 0.1131, -0.3679, 0.08111, 0.2446, 0.08111, 0.5477, 0.5163, 0.5477, 0.7264, 0.3438, 0.7264, 0.3438, 0.5163, 0.2834, 0.3276, 0.2834, 0.5422, 0.2446, 0.5422, 0.2446, 0.3276, 0.2446, 0.1131, 0.2834, 0.1131, 0.3438, 0.2884, 0.5477, 0.2884, 0.5477, 0.2746, 0.3438, 0.2746, 0.3438, 0.5163, 0.5477, 0.5163, 0.5477, 0.5025, 0.3438, 0.5025, 0.8835, 0.08111, 0.9222, 0.08111, 0.9222, -0.01154, 0.8835, -0.01154, 0.2834, 0.08111, 0.2446, 0.08111, 0.2446, -0.01154, 0.2834, -0.01154, 0.2446, 0.08111, 0.2834, 0.08111, 0.2834, -0.01154, 0.2446, -0.01154, 0.4706, 0.08111, 0.421, 0.08111, 0.421, -0.01154, 0.4706, -0.01154, 0.3438, 0.08111, 0.5477, 0.08111, 0.5477, -0.01154, 0.3438, -0.01154, 0.4706, 0.08111, 0.421, 0.08111, 0.421, -0.01154, 0.4706, -0.01154, -2.457, 2.578, -2.457, -1.578, 3.457, -1.578, 3.457, 2.578])
me_cube_013.materials.append(mat_material)
me_cube_013.materials.append(mat_bars)
me_cube_013.materials.append(mat_metal)
me_cube_013.use_mirror_vertex_groups = False
me_cube_013.update()
me_cube_014 = bpy.data.meshes.new('Cube.014')
me_cube_014.from_pydata([(-1.002, 0.001384, 1.002), (-1.064, -0.009364, 1.87), (-1.002, 0.03282, 1.002), (-1.064, 0.04357, 1.87), (-0.8368, 0.001384, 1.002), (-0.7749, -0.009364, 1.87), (-0.8368, 0.03282, 1.002), (-0.7749, 0.04357, 1.87), (-1.064, -0.009364, 1.95), (-1.064, 0.04357, 1.95), (-0.7749, 0.04357, 1.95), (-0.7749, -0.009364, 1.95), (-1.002, 0.001384, 1.874), (-1.002, 0.03282, 1.874), (-0.8368, 0.03282, 1.874), (-0.8368, 0.001384, 1.874), (-0.9546, 0.2368, 1.312), (-0.9546, 0.2502, 1.312), (-0.8844, 0.2368, 1.312), (-0.8844, 0.2502, 1.312), (-0.9546, 0.2368, 1.519), (-0.9546, 0.2502, 1.519), (-0.8844, 0.2502, 1.519), (-0.8844, 0.2368, 1.519), (-0.9546, 0.457, 1.312), (-0.9546, 0.4703, 1.312), (-0.8844, 0.457, 1.312), (-0.8844, 0.4703, 1.312), (-0.9546, 0.457, 1.519), (-0.9546, 0.4703, 1.519), (-0.8844, 0.4703, 1.519), (-0.8844, 0.457, 1.519), (-0.9546, 0.2368, 1.55), (-0.9546, 0.2502, 1.55), (-0.8844, 0.2502, 1.55), (-0.8844, 0.2368, 1.55), (-0.9546, 0.457, 1.55), (-0.9546, 0.4703, 1.55), (-0.8844, 0.4703, 1.55), (-0.8844, 0.457, 1.55), (-0.9546, 0.02572, 1.519), (-0.8844, 0.02572, 1.519), (-0.8844, 0.6732, 1.519), (-0.9546, 0.6732, 1.519), (-0.9546, 0.02572, 1.55), (-0.8844, 0.02572, 1.55), (-0.8844, 0.6732, 1.55), (-0.9546, 0.6732, 1.55), (-0.9546, 0.2368, 1.105), (-0.9546, 0.2502, 1.105), (-0.8844, 0.2502, 1.105), (-0.8844, 0.2368, 1.105), (-0.9546, 0.457, 1.105), (-0.9546, 0.4703, 1.105), (-0.8844, 0.4703, 1.105), (-0.8844, 0.457, 1.105), (-0.9546, 0.2368, 1.074), (-0.9546, 0.2502, 1.074), (-0.8844, 0.2502, 1.074), (-0.8844, 0.2368, 1.074), (-0.9546, 0.457, 1.074), (-0.9546, 0.4703, 1.074), (-0.8844, 0.4703, 1.074), (-0.8844, 0.457, 1.074), (-0.9546, 0.02572, 1.105), (-0.8844, 0.02572, 1.105), (-0.8844, 0.6732, 1.105), (-0.9546, 0.6732, 1.105), (-0.9546, 0.02572, 1.074), (-0.8844, 0.02572, 1.074), (-0.8844, 0.6732, 1.074), (-0.9546, 0.6732, 1.074), (-0.9546, 0.2502, 0.9844), (-0.9546, 0.2368, 0.9844), (-0.8844, 0.2502, 0.9844), (-0.8844, 0.2368, 0.9844), (-0.9546, 0.4703, 0.9844), (-0.9546, 0.457, 0.9844), (-0.8844, 0.4703, 0.9844), (-0.8844, 0.457, 0.9844), (-0.9372, 0.02352, 1.529), (-0.9372, 0.02352, 1.076), (-0.9372, 0.6683, 1.529), (-0.9372, 0.6683, 1.076)], [], [(0, 12, 13, 2), (2, 13, 14, 6), (6, 14, 15, 4), (4, 15, 12, 0), (2, 6, 4, 0), (5, 7, 10, 11), (10, 9, 8, 11), (3, 1, 8, 9), (1, 5, 11, 8), (7, 3, 9, 10), (1, 3, 7, 5), (16, 20, 21, 17), (17, 21, 22, 19), (18, 23, 20, 16), (17, 19, 18, 16), (24, 28, 29, 25), (25, 29, 30, 27), (27, 30, 31, 26), (26, 31, 28, 24), (25, 27, 26, 24), (21, 20, 32, 33), (20, 23, 41, 40), (31, 30, 38, 39), (34, 22, 31, 39), (29, 28, 36, 37), (33, 34, 39, 36), (23, 22, 34, 35), (32, 20, 40, 44), (33, 32, 35, 34), (37, 36, 39, 38), (22, 21, 28, 31), (21, 33, 36, 28), (40, 41, 45, 44), (42, 43, 47, 46), (37, 38, 46, 47), (29, 37, 47, 43), (35, 32, 44, 45), (38, 30, 42, 46), (23, 35, 45, 41), (30, 29, 43, 42), (16, 17, 49, 48), (17, 19, 50, 49), (18, 16, 48, 51), (24, 25, 53, 52), (25, 27, 54, 53), (27, 26, 55, 54), (26, 24, 52, 55), (49, 57, 56, 48), (48, 64, 65, 51), (55, 63, 62, 54), (58, 63, 55, 50), (53, 61, 60, 52), (57, 60, 63, 58), (51, 59, 58, 50), (56, 68, 64, 48), (62, 63, 79, 78), (57, 58, 74, 72), (50, 55, 52, 49), (49, 52, 60, 57), (64, 68, 69, 65), (66, 70, 71, 67), (61, 71, 70, 62), (53, 67, 71, 61), (59, 69, 68, 56), (62, 70, 66, 54), (51, 65, 69, 59), (54, 66, 67, 53), (19, 22, 23, 18, 51, 50), (72, 74, 75, 73), (76, 78, 79, 77), (60, 61, 76, 77), (58, 59, 75, 74), (56, 57, 72, 73), (63, 60, 77, 79), (61, 62, 78, 76), (59, 56, 73, 75), (80, 81, 83, 82)])
me_cube_014.polygons.foreach_set('material_index', [2, 2, 2, 2, 2, 2, 2, 2, 2, 2, 2, 2, 2, 2, 2, 2, 2, 2, 2, 2, 2, 2, 2, 2, 2, 2, 2, 2, 2, 2, 2, 2, 2, 2, 2, 2, 2, 2, 2, 2, 2, 2, 2, 2, 2, 2, 2, 2, 2, 2, 2, 2, 2, 2, 2, 2, 2, 2, 2, 2, 2, 2, 2, 2, 2, 2, 2, 2, 2, 2, 2, 2, 2, 2, 2, 2, 1])
_uv = me_cube_014.uv_layers.new(name='UVMap')
_uv.uv.foreach_set('vector', [-0.4386, 0.006548, -0.4386, 0.909, -0.3473, 0.909, -0.3473, 0.006548, 0.2058, 0.006548, 0.2058, 0.909, 0.6857, 0.909, 0.6857, 0.006548, -0.3473, 0.006548, -0.3473, 0.909, -0.4386, 0.909, -0.4386, 0.006548, 0.5042, 0.006548, 0.5042, 0.909, 0.3874, 0.909, 0.3874, 0.006548, 0.2058, 0.0634, 0.6857, 0.0634, 0.6857, 0.03085, 0.2058, 0.03085, -0.4697, 0.9048, -0.3161, 0.9048, -0.3161, 0.9885, -0.4697, 0.9885, 0.8653, 0.07453, 0.02628, 0.07453, 0.02628, 0.01973, 0.8653, 0.01973, -0.3161, 0.9048, -0.4697, 0.9048, -0.4697, 0.9885, -0.3161, 0.9885, 0.02628, 0.9048, 0.8653, 0.9048, 0.8653, 0.9885, 0.02628, 0.9885, 0.8653, 0.9048, 0.02628, 0.9048, 0.02628, 0.9885, 0.8653, 0.9885, 0.02628, 0.01973, 0.02628, 0.07453, 0.8653, 0.07453, 0.8653, 0.01973, 0.2446, 0.3276, 0.2446, 0.5422, 0.2834, 0.5422, 0.2834, 0.3276, 0.3438, 0.3276, 0.3438, 0.5422, 0.5477, 0.5422, 0.5477, 0.3276, 0.4706, 0.3276, 0.4706, 0.5422, 0.421, 0.5422, 0.421, 0.3276, 0.3438, 0.2884, 0.5477, 0.2884, 0.5477, 0.2746, 0.3438, 0.2746, 0.8835, 0.3276, 0.8835, 0.5422, 0.9222, 0.5422, 0.9222, 0.3276, 0.3438, 0.3276, 0.3438, 0.5422, 0.5477, 0.5422, 0.5477, 0.3276, 0.9222, 0.3276, 0.9222, 0.5422, 0.8835, 0.5422, 0.8835, 0.3276, 0.4706, 0.3276, 0.4706, 0.5422, 0.421, 0.5422, 0.421, 0.3276, 0.3438, 0.5163, 0.5477, 0.5163, 0.5477, 0.5025, 0.3438, 0.5025, 0.2834, 0.5422, 0.2446, 0.5422, 0.2446, 0.5741, 0.2834, 0.5741, 0.3438, 0.2746, 0.5477, 0.2746, 0.5477, 0.05605, 0.3438, 0.05605, 0.8835, 0.5422, 0.9222, 0.5422, 0.9222, 0.5741, 0.8835, 0.5741, 0.2834, 0.5741, 0.2834, 0.5422, 0.8835, 0.5422, 0.8835, 0.5741, 0.9222, 0.5422, 0.8835, 0.5422, 0.8835, 0.5741, 0.9222, 0.5741, 0.2795, 0.5404, 0.2795, 0.4698, 0.7179, 0.4698, 0.7179, 0.5404, 0.2446, 0.5422, 0.2834, 0.5422, 0.2834, 0.5741, 0.2446, 0.5741, 0.2446, 0.5741, 0.2446, 0.5422, -0.3679, 0.5422, -0.3679, 0.5741, 0.2795, 0.5404, 0.2512, 0.5404, 0.2512, 0.4698, 0.2795, 0.4698, 0.7463, 0.5404, 0.7179, 0.5404, 0.7179, 0.4698, 0.7463, 0.4698, 0.5477, 0.2884, 0.3438, 0.2884, 0.3438, 0.5025, 0.5477, 0.5025, 0.2834, 0.5422, 0.2834, 0.5741, 0.8835, 0.5741, 0.8835, 0.5422, 0.3438, 0.5422, 0.5477, 0.5422, 0.5477, 0.5741, 0.3438, 0.5741, 0.5477, 0.5422, 0.3438, 0.5422, 0.3438, 0.5741, 0.5477, 0.5741, 0.7463, 0.5404, 0.7463, 0.4698, 1.176, 0.4698, 1.176, 0.5404, 0.9222, 0.5422, 0.9222, 0.5741, 1.511, 0.5741, 1.511, 0.5422, 0.2512, 0.4698, 0.2512, 0.5404, -0.1963, 0.5404, -0.1963, 0.4698, 0.9222, 0.5741, 0.9222, 0.5422, 1.511, 0.5422, 1.511, 0.5741, 0.2446, 0.5422, 0.2446, 0.5741, -0.3679, 0.5741, -0.3679, 0.5422, 0.5477, 0.5163, 0.3438, 0.5163, 0.3438, 0.7264, 0.5477, 0.7264, 0.2446, 0.3276, 0.2834, 0.3276, 0.2834, 0.1131, 0.2446, 0.1131, 0.3438, 0.3276, 0.5477, 0.3276, 0.5477, 0.1131, 0.3438, 0.1131, 0.4706, 0.3276, 0.421, 0.3276, 0.421, 0.1131, 0.4706, 0.1131, 0.8835, 0.3276, 0.9222, 0.3276, 0.9222, 0.1131, 0.8835, 0.1131, 0.3438, 0.3276, 0.5477, 0.3276, 0.5477, 0.1131, 0.3438, 0.1131, 0.9222, 0.3276, 0.8835, 0.3276, 0.8835, 0.1131, 0.9222, 0.1131, 0.4706, 0.3276, 0.421, 0.3276, 0.421, 0.1131, 0.4706, 0.1131, 0.2834, 0.1131, 0.2834, 0.08111, 0.2446, 0.08111, 0.2446, 0.1131, 0.3438, 0.2746, 0.3438, 0.05605, 0.5477, 0.05605, 0.5477, 0.2746, 0.8835, 0.1131, 0.8835, 0.08111, 0.9222, 0.08111, 0.9222, 0.1131, 0.2834, 0.08111, 0.8835, 0.08111, 0.8835, 0.1131, 0.2834, 0.1131, 0.9222, 0.1131, 0.9222, 0.08111, 0.8835, 0.08111, 0.8835, 0.1131, 0.3438, 0.2884, 0.3438, 0.5025, 0.5477, 0.5025, 0.5477, 0.2884, 0.2446, 0.1131, 0.2446, 0.08111, 0.2834, 0.08111, 0.2834, 0.1131, 0.2446, 0.08111, -0.3679, 0.08111, -0.3679, 0.1131, 0.2446, 0.1131, 0.9222, 0.08111, 0.8835, 0.08111, 0.8835, -0.01154, 0.9222, -0.01154, 0.3438, 0.08111, 0.5477, 0.08111, 0.5477, -0.01154, 0.3438, -0.01154, 0.5477, 0.2884, 0.5477, 0.5025, 0.3438, 0.5025, 0.3438, 0.2884, 0.2834, 0.1131, 0.8835, 0.1131, 0.8835, 0.08111, 0.2834, 0.08111, 0.3438, 0.1131, 0.3438, 0.08111, 0.5477, 0.08111, 0.5477, 0.1131, 0.5477, 0.1131, 0.5477, 0.08111, 0.3438, 0.08111, 0.3438, 0.1131, 0.3438, 0.5163, 0.3438, 0.7264, 0.5477, 0.7264, 0.5477, 0.5163, 0.9222, 0.1131, 1.511, 0.1131, 1.511, 0.08111, 0.9222, 0.08111, 0.5477, 0.2746, 0.5477, 0.05605, 0.3438, 0.05605, 0.3438, 0.2746, 0.9222, 0.08111, 1.511, 0.08111, 1.511, 0.1131, 0.9222, 0.1131, 0.2446, 0.1131, -0.3679, 0.1131, -0.3679, 0.08111, 0.2446, 0.08111, 0.5477, 0.5163, 0.5477, 0.7264, 0.3438, 0.7264, 0.3438, 0.5163, 0.2834, 0.3276, 0.2834, 0.5422, 0.2446, 0.5422, 0.2446, 0.3276, 0.2446, 0.1131, 0.2834, 0.1131, 0.3438, 0.2884, 0.5477, 0.2884, 0.5477, 0.2746, 0.3438, 0.2746, 0.3438, 0.5163, 0.5477, 0.5163, 0.5477, 0.5025, 0.3438, 0.5025, 0.8835, 0.08111, 0.9222, 0.08111, 0.9222, -0.01154, 0.8835, -0.01154, 0.2834, 0.08111, 0.2446, 0.08111, 0.2446, -0.01154, 0.2834, -0.01154, 0.2446, 0.08111, 0.2834, 0.08111, 0.2834, -0.01154, 0.2446, -0.01154, 0.4706, 0.08111, 0.421, 0.08111, 0.421, -0.01154, 0.4706, -0.01154, 0.3438, 0.08111, 0.5477, 0.08111, 0.5477, -0.01154, 0.3438, -0.01154, 0.4706, 0.08111, 0.421, 0.08111, 0.421, -0.01154, 0.4706, -0.01154, -2.457, 2.578, -2.457, -1.578, 3.457, -1.578, 3.457, 2.578])
me_cube_014.materials.append(mat_material)
me_cube_014.materials.append(mat_bars)
me_cube_014.materials.append(mat_metal)
me_cube_014.use_mirror_vertex_groups = False
me_cube_014.update()

# ---- objects
ob_estructura_base = bpy.data.objects.new('estructura_base', me_cube)
ob_barandilla = bpy.data.objects.new('barandilla', me_cube_001)
ob_cube_002 = bpy.data.objects.new('Cube.002', me_cube_002)
ob_cube_003 = bpy.data.objects.new('Cube.003', me_cube_004)
ob_cube_004 = bpy.data.objects.new('Cube.004', me_cube_005)
ob_cube_005 = bpy.data.objects.new('Cube.005', me_cube_006)
ob_elevator = bpy.data.objects.new('elevator', me_cube_007)
ob_camera = bpy.data.objects.new('Camera', cam_camera_001)
ob_cube = bpy.data.objects.new('Cube', me_cube_010)
ob_cube_001 = bpy.data.objects.new('Cube.001', me_cube_011)
ob_barandilla_001 = bpy.data.objects.new('barandilla.001', me_cube_012)
ob_landscape = bpy.data.objects.new('landscape', me_plane)
ob_barandilla_002 = bpy.data.objects.new('barandilla.002', me_cube_013)
ob_barandilla_003 = bpy.data.objects.new('barandilla.003', me_cube_014)
ob_luces = bpy.data.objects.new('luces', light_point)
ob_point_001 = bpy.data.objects.new('Point.001', light_point_001)
ob_point_002 = bpy.data.objects.new('Point.002', light_point_002)
ob_point_003 = bpy.data.objects.new('Point.003', light_point_003)
ob_point_004 = bpy.data.objects.new('Point.004', light_point_004)
ob_point_005 = bpy.data.objects.new('Point.005', light_point_005)
ob_point_006 = bpy.data.objects.new('Point.006', light_point_006)
ob_point_007 = bpy.data.objects.new('Point.007', light_point_007)

# ---- transforms, parenting, visibility, modifiers, constraints
ob_estructura_base.location = (0.0, 0.0, 0.0)
ob_estructura_base.scale = (6.604, 34.74, 15.54)
ob_estructura_base.lock_rotations_4d = False
ob_estructura_base.empty_display_type = 'ARROWS'
ob_estructura_base.lineart.crease_threshold = 0.0
ob_barandilla.location = (0.0, -57.45, 0.0)
ob_barandilla.scale = (6.604, 34.74, 15.54)
ob_barandilla.lock_rotations_4d = False
ob_barandilla.empty_display_type = 'ARROWS'
ob_barandilla.lineart.crease_threshold = 0.0
_m = ob_barandilla.modifiers.new('Array', 'ARRAY')
_m.count = 4
_m.relative_offset_displace = (0.0, 0.97, 0.0)
ob_cube_002.location = (0.0, 47.48, 26.79)
ob_cube_002.scale = (6.559, 0.478, 0.3412)
_m = ob_cube_002.modifiers.new('Array', 'ARRAY')
_m.count = 3
_m.relative_offset_displace = (0.0, 0.0, 1.0)
ob_cube_003.location = (6.281, 41.32, 26.79)
ob_cube_003.rotation_euler = (0.0, -0.0, 1.571)
ob_cube_003.scale = (6.559, 0.478, 0.3412)
_m = ob_cube_003.modifiers.new('Array', 'ARRAY')
_m.count = 3
_m.relative_offset_displace = (0.0, 0.0, 1.0)
ob_cube_004.location = (-6.178, 41.32, 26.79)
ob_cube_004.rotation_euler = (0.0, -0.0, 1.571)
ob_cube_004.scale = (6.559, 0.478, 0.3412)
_m = ob_cube_004.modifiers.new('Array', 'ARRAY')
_m.count = 3
_m.relative_offset_displace = (0.0, 0.0, 1.0)
ob_cube_005.location = (0.09814, 35.52, 51.24)
ob_cube_005.rotation_euler = (-0.0, 3.142, -0.0)
ob_cube_005.scale = (6.559, 0.478, 0.3412)
_m = ob_cube_005.modifiers.new('Array', 'ARRAY')
_m.count = 3
_m.relative_offset_displace = (0.0, 0.0, 1.0)
ob_elevator.location = (0.0, 0.0, 0.0)
ob_elevator.scale = (6.604, 34.74, 15.54)
ob_elevator.lock_rotations_4d = False
ob_elevator.empty_display_type = 'ARROWS'
ob_elevator.lineart.crease_threshold = 0.0
ob_camera.location = (5.4, -28.91, 21.48)
ob_camera.rotation_euler = (1.528, 0.005716, 1.651)
ob_cube.location = (-112.4, -0.7702, -2.903)
ob_cube.scale = (21.2, 21.2, 81.46)
ob_cube_001.location = (-108.8, -51.77, -47.61)
ob_cube_001.scale = (37.68, 5.887, 50.37)
ob_barandilla_001.location = (-144.6, -62.91, 0.0)
ob_barandilla_001.rotation_euler = (0.0, -0.0, 4.712)
ob_barandilla_001.scale = (6.604, 34.74, 15.54)
ob_barandilla_001.lock_rotations_4d = False
ob_barandilla_001.empty_display_type = 'ARROWS'
ob_barandilla_001.lineart.crease_threshold = 0.0
_m = ob_barandilla_001.modifiers.new('Array', 'ARRAY')
_m.count = 6
_m.relative_offset_displace = (0.0, 0.97, 0.0)
ob_landscape.location = (-150.9, 171.8, 42.99)
ob_landscape.rotation_euler = (1.571, -0.0, 0.0)
ob_landscape.scale = (132.3, 132.3, 132.3)
ob_barandilla_002.location = (0.0, -57.45, 18.9)
ob_barandilla_002.scale = (6.604, 34.74, 15.54)
ob_barandilla_002.lock_rotations_4d = False
ob_barandilla_002.empty_display_type = 'ARROWS'
ob_barandilla_002.lineart.crease_threshold = 0.0
_m = ob_barandilla_002.modifiers.new('Array', 'ARRAY')
_m.count = 4
_m.relative_offset_displace = (0.0, 0.97, 0.0)
ob_barandilla_003.location = (-144.6, -62.91, 18.9)
ob_barandilla_003.rotation_euler = (0.0, -0.0, 4.712)
ob_barandilla_003.scale = (6.604, 34.74, 15.54)
ob_barandilla_003.lock_rotations_4d = False
ob_barandilla_003.empty_display_type = 'ARROWS'
ob_barandilla_003.lineart.crease_threshold = 0.0
_m = ob_barandilla_003.modifiers.new('Array', 'ARRAY')
_m.count = 6
_m.relative_offset_displace = (0.0, 0.97, 0.0)
ob_luces.location = (0.0, 0.0, 29.72)
ob_point_001.location = (-80.62, 0.0, 26.38)
ob_point_002.location = (-217.1, -47.11, -33.05)
ob_point_003.location = (0.0, -63.84, 29.72)
ob_point_004.location = (-63.66, -63.84, 29.72)
ob_point_005.location = (-122.8, -63.84, 29.72)
ob_point_006.location = (-77.32, 0.0, -41.5)
ob_point_007.location = (-189.6, 0.0, -41.5)

# ---- collection membership
col_collection.objects.link(ob_estructura_base)
col_collection.objects.link(ob_barandilla)
col_collection.objects.link(ob_cube_002)
col_collection.objects.link(ob_cube_003)
col_collection.objects.link(ob_cube_004)
col_collection.objects.link(ob_cube_005)
col_collection.objects.link(ob_elevator)
col_collection.objects.link(ob_camera)
col_collection.objects.link(ob_cube)
col_collection.objects.link(ob_cube_001)
col_collection.objects.link(ob_barandilla_001)
col_collection.objects.link(ob_landscape)
col_collection.objects.link(ob_barandilla_002)
col_collection.objects.link(ob_barandilla_003)
col_collection_2.objects.link(ob_luces)
col_collection_2.objects.link(ob_point_001)
col_collection_2.objects.link(ob_point_002)
col_collection_2.objects.link(ob_point_003)
col_collection_2.objects.link(ob_point_004)
col_collection_2.objects.link(ob_point_005)
col_collection_2.objects.link(ob_point_006)
col_collection_2.objects.link(ob_point_007)

# ---- scene / render settings (as saved in the file)
scene.camera = ob_camera
scene.frame_start = 1; scene.frame_end = 250; scene.frame_set(2)
scene.render.engine = 'BLENDER_EEVEE_NEXT'
bpy.context.view_layer.update()
